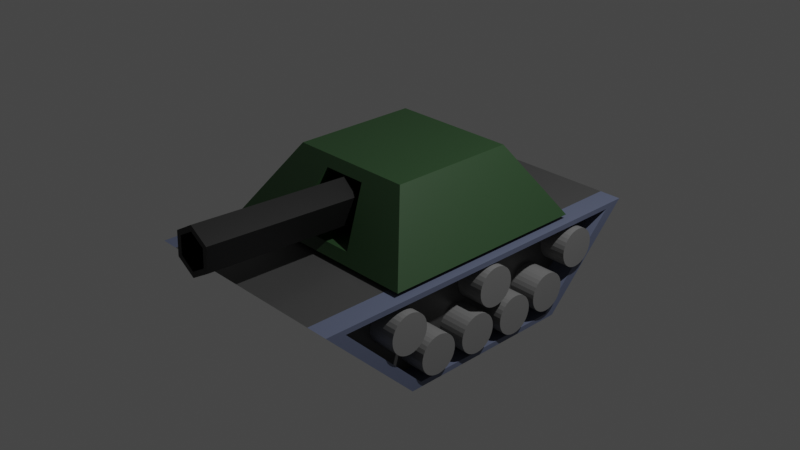 # Source: tank.blend  (saved by Blender 3.2.14; exported with 4.5.12 LTS)
import bpy
from mathutils import Matrix  # noqa: F401  (used for matrix-valued properties, if any)

bpy.ops.wm.read_factory_settings(use_empty=True)
scene = bpy.context.scene
scene.name = 'Scene'

# ---- collections
col_collection = bpy.data.collections.new('Collection'); scene.collection.children.link(col_collection)

# ---- materials (node trees are filled in below, after node groups)
mat_material = bpy.data.materials.new('Material')
mat_material.alpha_threshold = 0.0
mat_material.use_transparent_shadow = False
mat_material.line_color = (0.0, 0.0, 0.0, 1.0)
mat_material_001 = bpy.data.materials.new('Material.001')
mat_material_001.use_transparent_shadow = False
mat_material_002 = bpy.data.materials.new('Material.002')
mat_material_002.use_transparent_shadow = False
mat_material_003 = bpy.data.materials.new('Material.003')
mat_material_003.use_transparent_shadow = False
mat_material_004 = bpy.data.materials.new('Material.004')
mat_material_004.use_transparent_shadow = False

# ---- material node trees
mat_material.use_nodes = True; mat_material.node_tree.nodes.clear()
_N = mat_material.node_tree.nodes; _L = mat_material.node_tree.links
n0 = _N.new('ShaderNodeOutputMaterial'); n0.name = 'Material Output'; n0.location = (300, 300)
n1 = _N.new('ShaderNodeBsdfPrincipled'); n1.name = 'Principled BSDF'; n1.location = (10, 300)
n1.distribution = 'GGX'
n1.subsurface_method = 'RANDOM_WALK_SKIN'
n1.inputs[0].default_value = (0.06681, 0.06681, 0.06681, 1.0)
n1.inputs[2].default_value = 0.4
n1.inputs[3].default_value = 1.45
n1.inputs[27].default_value = (0.0, 0.0, 0.0, 1.0)
n1.inputs[28].default_value = 1.0
_L.new(n1.outputs[0], n0.inputs[0])
n0.is_active_output = True
mat_material_001.use_nodes = True; mat_material_001.node_tree.nodes.clear()
_N = mat_material_001.node_tree.nodes; _L = mat_material_001.node_tree.links
n0 = _N.new('ShaderNodeBsdfPrincipled'); n0.name = 'Principled BSDF'; n0.location = (10, 300)
n0.distribution = 'GGX'
n0.subsurface_method = 'RANDOM_WALK_SKIN'
n0.inputs[0].default_value = (0.001547, 0.001547, 0.001547, 1.0)
n0.inputs[3].default_value = 1.45
n0.inputs[27].default_value = (0.0, 0.0, 0.0, 1.0)
n0.inputs[28].default_value = 1.0
n1 = _N.new('ShaderNodeOutputMaterial'); n1.name = 'Material Output'; n1.location = (300, 300)
_L.new(n0.outputs[0], n1.inputs[0])
n1.is_active_output = True
mat_material_002.use_nodes = True; mat_material_002.node_tree.nodes.clear()
_N = mat_material_002.node_tree.nodes; _L = mat_material_002.node_tree.links
n0 = _N.new('ShaderNodeBsdfPrincipled'); n0.name = 'Principled BSDF'; n0.location = (10, 300)
n0.distribution = 'GGX'
n0.subsurface_method = 'RANDOM_WALK_SKIN'
n0.inputs[0].default_value = (0.1143, 0.1347, 0.2079, 1.0)
n0.inputs[3].default_value = 1.45
n0.inputs[27].default_value = (0.0, 0.0, 0.0, 1.0)
n0.inputs[28].default_value = 1.0
n1 = _N.new('ShaderNodeOutputMaterial'); n1.name = 'Material Output'; n1.location = (300, 300)
_L.new(n0.outputs[0], n1.inputs[0])
n1.is_active_output = True
mat_material_003.use_nodes = True; mat_material_003.node_tree.nodes.clear()
_N = mat_material_003.node_tree.nodes; _L = mat_material_003.node_tree.links
n0 = _N.new('ShaderNodeBsdfPrincipled'); n0.name = 'Principled BSDF'; n0.location = (10, 300)
n0.distribution = 'GGX'
n0.subsurface_method = 'RANDOM_WALK_SKIN'
n0.inputs[0].default_value = (0.1902, 0.1902, 0.1902, 1.0)
n0.inputs[3].default_value = 1.45
n0.inputs[27].default_value = (0.0, 0.0, 0.0, 1.0)
n0.inputs[28].default_value = 1.0
n1 = _N.new('ShaderNodeOutputMaterial'); n1.name = 'Material Output'; n1.location = (300, 300)
_L.new(n0.outputs[0], n1.inputs[0])
n1.is_active_output = True
mat_material_004.use_nodes = True; mat_material_004.node_tree.nodes.clear()
_N = mat_material_004.node_tree.nodes; _L = mat_material_004.node_tree.links
n0 = _N.new('ShaderNodeBsdfPrincipled'); n0.name = 'Principled BSDF'; n0.location = (10, 300)
n0.distribution = 'GGX'
n0.subsurface_method = 'RANDOM_WALK_SKIN'
n0.inputs[0].default_value = (0.02595, 0.06681, 0.02461, 1.0)
n0.inputs[3].default_value = 1.45
n0.inputs[27].default_value = (0.0, 0.0, 0.0, 1.0)
n0.inputs[28].default_value = 1.0
n1 = _N.new('ShaderNodeOutputMaterial'); n1.name = 'Material Output'; n1.location = (300, 300)
_L.new(n0.outputs[0], n1.inputs[0])
n1.is_active_output = True

# ---- world
world_world = bpy.data.worlds.new('World'); scene.world = world_world
world_world.use_nodes = True; world_world.node_tree.nodes.clear()
_N = world_world.node_tree.nodes; _L = world_world.node_tree.links
n0 = _N.new('ShaderNodeOutputWorld'); n0.name = 'World Output'; n0.location = (300, 300)
n1 = _N.new('ShaderNodeBackground'); n1.name = 'Background'; n1.location = (10, 300)
n1.inputs[0].default_value = (0.05088, 0.05088, 0.05088, 1.0)
_L.new(n1.outputs[0], n0.inputs[0])
n0.is_active_output = True
world_world.color = (0.05088, 0.05088, 0.05088)
world_world.use_sun_shadow = False
world_world.sun_shadow_jitter_overblur = 0.0

# ---- cameras
cam_camera = bpy.data.cameras.new('Camera')
cam_camera.clip_end = 100.0
cam_camera.ortho_scale = 7.314

# ---- lights
light_light = bpy.data.lights.new('Light', 'POINT')
light_light.transmission_factor = 0.0
light_light.energy = 1000.0
light_light.shadow_soft_size = 0.1
light_light.shadow_maximum_resolution = 0.006
light_light.use_absolute_resolution = True

# ---- meshes
me_cube = bpy.data.meshes.new('Cube')
me_cube.from_pydata([(1.0, 2.006, 0.008215), (1.0, 1.0, -1.0), (1.0, -2.006, 0.008215), (1.0, -1.0, -1.0), (-1.0, 2.006, 0.008215), (-1.0, 1.0, -1.0), (-1.0, -2.006, 0.008215), (-1.0, -1.0, -1.0), (-1.166, -1.116, 0.05531), (-0.6976, -0.6475, 0.8079), (-1.166, 1.216, 0.05531), (-0.6976, 0.7477, 0.8079), (1.166, -1.116, 0.05531), (0.6976, -0.6475, 0.8079), (1.166, 1.216, 0.05531), (0.6976, 0.7477, 0.8079), (-0.4135, -1.052, 0.1591), (-0.2473, -0.7121, 0.7041), (0.2473, -0.7121, 0.7041), (0.4135, -1.052, 0.1591), (-0.4135, -0.5927, 0.1293), (-0.2473, -0.2533, 0.6744), (0.2473, -0.2533, 0.6744), (0.4135, -0.5927, 0.1293), (1.0, 1.789, -0.04649), (1.0, 0.8915, -0.9453), (1.0, -1.789, -0.04649), (1.0, -0.8915, -0.9453), (1.243, 2.006, 0.008215), (1.243, 1.0, -1.0), (1.243, -2.006, 0.008215), (1.243, -1.0, -1.0), (1.243, 1.789, -0.04649), (1.243, 0.8915, -0.9453), (1.243, -1.789, -0.04649), (1.243, -0.8915, -0.9453), (-1.0, 0.8858, -0.9424), (-1.0, -0.8858, -0.9424), (-1.0, -1.777, -0.04937), (-1.0, 1.777, -0.04937), (-1.202, 1.0, -1.0), (-1.202, -1.0, -1.0), (-1.202, -2.006, 0.008215), (-1.202, 2.006, 0.008215), (-1.202, 0.8858, -0.9424), (-1.202, -0.8858, -0.9424), (-1.202, -1.777, -0.04937), (-1.202, 1.777, -0.04937), (1.296, -0.5034, -0.6949), (0.8698, -0.5034, -0.6942), (0.8698, -0.8753, -0.3169), (1.296, -0.8753, -0.3176), (0.8698, -0.8794, -0.3584), (1.296, -0.8794, -0.3591), (0.8697, -0.8915, -0.3984), (1.296, -0.8915, -0.3991), (0.8697, -0.9112, -0.4352), (1.296, -0.9112, -0.4359), (0.8696, -0.9377, -0.4675), (1.296, -0.9377, -0.4682), (0.8696, -0.97, -0.494), (1.296, -0.97, -0.4947), (0.8695, -1.007, -0.5137), (1.296, -1.007, -0.5144), (0.8695, -1.047, -0.5258), (1.296, -1.047, -0.5265), (0.8695, -1.088, -0.5299), (1.296, -1.088, -0.5306), (0.8695, -1.13, -0.5258), (1.296, -1.13, -0.5265), (0.8695, -1.17, -0.5137), (1.296, -1.17, -0.5144), (0.8696, -1.207, -0.494), (1.296, -1.207, -0.4947), (0.8696, -1.239, -0.4675), (1.296, -1.239, -0.4682), (0.8697, -1.266, -0.4352), (1.296, -1.266, -0.4359), (0.8697, -1.285, -0.3984), (1.296, -1.285, -0.3991), (0.8698, -1.297, -0.3584), (1.296, -1.297, -0.3591), (0.8698, -1.301, -0.3169), (1.296, -1.301, -0.3176), (0.8699, -1.297, -0.2753), (1.296, -1.297, -0.276), (0.87, -1.285, -0.2353), (1.296, -1.285, -0.236), (0.87, -1.266, -0.1985), (1.296, -1.266, -0.1992), (0.8701, -1.239, -0.1662), (1.296, -1.239, -0.1669), (0.8701, -1.207, -0.1397), (1.296, -1.207, -0.1404), (0.8702, -1.17, -0.12), (1.296, -1.17, -0.1207), (0.8702, -1.13, -0.1079), (1.296, -1.13, -0.1086), (0.8702, -1.088, -0.1038), (1.296, -1.088, -0.1045), (0.8702, -1.047, -0.1079), (1.296, -1.047, -0.1086), (0.8702, -1.007, -0.12), (1.296, -1.007, -0.1207), (0.8701, -0.97, -0.1397), (1.296, -0.97, -0.1404), (0.8701, -0.9377, -0.1662), (1.296, -0.9377, -0.1669), (0.87, -0.9112, -0.1985), (1.296, -0.9112, -0.1992), (0.87, -0.8915, -0.2353), (1.296, -0.8915, -0.236), (0.8699, -0.8794, -0.2753), (1.296, -0.8794, -0.276), (0.8698, -0.5075, -0.7358), (1.296, -0.5075, -0.7365), (0.8697, -0.5196, -0.7758), (1.296, -0.5196, -0.7765), (0.8697, -0.5393, -0.8126), (1.296, -0.5393, -0.8133), (0.8696, -0.5658, -0.8449), (1.296, -0.5658, -0.8456), (0.8696, -0.5981, -0.8714), (1.296, -0.5981, -0.8721), (0.8695, -0.6349, -0.8911), (1.296, -0.6349, -0.8918), (0.8695, -0.6749, -0.9032), (1.296, -0.6749, -0.9039), (0.8695, -0.7165, -0.9073), (1.296, -0.7165, -0.908), (0.8695, -0.758, -0.9032), (1.296, -0.758, -0.9039), (0.8695, -0.798, -0.8911), (1.296, -0.798, -0.8918), (0.8696, -0.8348, -0.8714), (1.296, -0.8348, -0.8721), (0.8696, -0.8671, -0.8449), (1.296, -0.8671, -0.8456), (0.8697, -0.8936, -0.8126), (1.296, -0.8936, -0.8133), (0.8697, -0.9133, -0.7758), (1.296, -0.9133, -0.7765), (0.8698, -0.9254, -0.7358), (1.296, -0.9254, -0.7365), (0.8698, -0.9295, -0.6942), (1.296, -0.9295, -0.6949), (0.8699, -0.9254, -0.6527), (1.296, -0.9254, -0.6534), (0.87, -0.9133, -0.6127), (1.296, -0.9133, -0.6134), (0.87, -0.8936, -0.5759), (1.296, -0.8936, -0.5766), (0.8701, -0.8671, -0.5436), (1.296, -0.8671, -0.5443), (0.8701, -0.8348, -0.5171), (1.296, -0.8348, -0.5178), (0.8702, -0.798, -0.4974), (1.296, -0.798, -0.4981), (0.8702, -0.758, -0.4853), (1.296, -0.758, -0.486), (0.8702, -0.7165, -0.4812), (1.296, -0.7165, -0.4819), (0.8702, -0.6749, -0.4853), (1.296, -0.6749, -0.486), (0.8702, -0.6349, -0.4974), (1.296, -0.6349, -0.4981), (0.8701, -0.5981, -0.5171), (1.296, -0.5981, -0.5178), (0.8701, -0.5658, -0.5436), (1.296, -0.5658, -0.5443), (0.87, -0.5393, -0.5759), (1.296, -0.5393, -0.5766), (0.87, -0.5196, -0.6127), (1.296, -0.5196, -0.6134), (0.8699, -0.5075, -0.6527), (1.296, -0.5075, -0.6534), (1.296, 0.02163, -0.6949), (0.8698, 0.02163, -0.6942), (0.8698, 0.01753, -0.7358), (1.296, 0.01753, -0.7365), (0.8697, 0.005409, -0.7758), (1.296, 0.005409, -0.7765), (0.8697, -0.01428, -0.8126), (1.296, -0.01428, -0.8133), (0.8696, -0.04077, -0.8449), (1.296, -0.04077, -0.8456), (0.8696, -0.07306, -0.8714), (1.296, -0.07306, -0.8721), (0.8695, -0.1099, -0.8911), (1.296, -0.1099, -0.8918), (0.8695, -0.1499, -0.9032), (1.296, -0.1499, -0.9039), (0.8695, -0.1914, -0.9073), (1.296, -0.1914, -0.908), (0.8695, -0.233, -0.9032), (1.296, -0.233, -0.9039), (0.8695, -0.2729, -0.8911), (1.296, -0.2729, -0.8918), (0.8696, -0.3098, -0.8714), (1.296, -0.3098, -0.8721), (0.8696, -0.3421, -0.8449), (1.296, -0.3421, -0.8456), (0.8697, -0.3686, -0.8126), (1.296, -0.3686, -0.8133), (0.8697, -0.3882, -0.7758), (1.296, -0.3882, -0.7765), (0.8698, -0.4004, -0.7358), (1.296, -0.4004, -0.7365), (0.8698, -0.4045, -0.6942), (1.296, -0.4045, -0.6949), (0.8699, -0.4004, -0.6527), (1.296, -0.4004, -0.6534), (0.87, -0.3882, -0.6127), (1.296, -0.3882, -0.6134), (0.87, -0.3686, -0.5759), (1.296, -0.3686, -0.5766), (0.8701, -0.3421, -0.5436), (1.296, -0.3421, -0.5443), (0.8701, -0.3098, -0.5171), (1.296, -0.3098, -0.5178), (0.8702, -0.2729, -0.4974), (1.296, -0.2729, -0.4981), (0.8702, -0.233, -0.4853), (1.296, -0.233, -0.486), (0.8702, -0.1914, -0.4812), (1.296, -0.1914, -0.4819), (0.8702, -0.1499, -0.4853), (1.296, -0.1499, -0.486), (0.8702, -0.1099, -0.4974), (1.296, -0.1099, -0.4981), (0.8701, -0.07306, -0.5171), (1.296, -0.07306, -0.5178), (0.8701, -0.04077, -0.5436), (1.296, -0.04077, -0.5443), (0.87, -0.01428, -0.5759), (1.296, -0.01428, -0.5766), (0.87, 0.005409, -0.6127), (1.296, 0.005409, -0.6134), (0.8699, 0.01753, -0.6527), (1.296, 0.01753, -0.6534), (1.296, 0.5521, -0.7059), (0.8698, 0.5521, -0.7052), (0.8698, 0.548, -0.7467), (1.296, 0.548, -0.7474), (0.8697, 0.5359, -0.7867), (1.296, 0.5359, -0.7874), (0.8697, 0.5162, -0.8235), (1.296, 0.5162, -0.8242), (0.8696, 0.4897, -0.8558), (1.296, 0.4897, -0.8565), (0.8696, 0.4574, -0.8823), (1.296, 0.4574, -0.883), (0.8695, 0.4206, -0.902), (1.296, 0.4206, -0.9027), (0.8695, 0.3807, -0.9141), (1.296, 0.3807, -0.9148), (0.8695, 0.3391, -0.9182), (1.296, 0.3391, -0.9189), (0.8695, 0.2975, -0.9141), (1.296, 0.2975, -0.9148), (0.8695, 0.2576, -0.902), (1.296, 0.2576, -0.9027), (0.8696, 0.2207, -0.8823), (1.296, 0.2207, -0.883), (0.8696, 0.1884, -0.8558), (1.296, 0.1884, -0.8565), (0.8697, 0.1619, -0.8235), (1.296, 0.1619, -0.8242), (0.8697, 0.1423, -0.7867), (1.296, 0.1423, -0.7874), (0.8698, 0.1301, -0.7467), (1.296, 0.1301, -0.7474), (0.8698, 0.126, -0.7052), (1.296, 0.126, -0.7059), (0.8699, 0.1301, -0.6636), (1.296, 0.1301, -0.6643), (0.87, 0.1423, -0.6237), (1.296, 0.1423, -0.6243), (0.87, 0.1619, -0.5868), (1.296, 0.1619, -0.5875), (0.8701, 0.1884, -0.5545), (1.296, 0.1884, -0.5552), (0.8701, 0.2207, -0.528), (1.296, 0.2207, -0.5287), (0.8702, 0.2576, -0.5084), (1.296, 0.2576, -0.509), (0.8702, 0.2975, -0.4962), (1.296, 0.2975, -0.4969), (0.8702, 0.3391, -0.4921), (1.296, 0.3391, -0.4928), (0.8702, 0.3807, -0.4962), (1.296, 0.3807, -0.4969), (0.8702, 0.4206, -0.5084), (1.296, 0.4206, -0.509), (0.8701, 0.4574, -0.528), (1.296, 0.4574, -0.5287), (0.8701, 0.4897, -0.5545), (1.296, 0.4897, -0.5552), (0.87, 0.5162, -0.5868), (1.296, 0.5162, -0.5875), (0.87, 0.5359, -0.6237), (1.296, 0.5359, -0.6243), (0.8699, 0.548, -0.6636), (1.296, 0.548, -0.6643), (1.296, 1.039, -0.6402), (0.8698, 1.039, -0.6395), (0.8698, 1.035, -0.6811), (1.296, 1.035, -0.6818), (0.8697, 1.023, -0.7211), (1.296, 1.023, -0.7218), (0.8697, 1.003, -0.7579), (1.296, 1.003, -0.7586), (0.8696, 0.9765, -0.7902), (1.296, 0.9765, -0.7909), (0.8696, 0.9442, -0.8167), (1.296, 0.9442, -0.8174), (0.8695, 0.9074, -0.8364), (1.296, 0.9074, -0.8371), (0.8695, 0.8674, -0.8485), (1.296, 0.8674, -0.8492), (0.8695, 0.8258, -0.8526), (1.296, 0.8258, -0.8533), (0.8695, 0.7843, -0.8485), (1.296, 0.7843, -0.8492), (0.8695, 0.7443, -0.8364), (1.296, 0.7443, -0.8371), (0.8696, 0.7075, -0.8167), (1.296, 0.7075, -0.8174), (0.8696, 0.6752, -0.7902), (1.296, 0.6752, -0.7909), (0.8697, 0.6487, -0.7579), (1.296, 0.6487, -0.7586), (0.8697, 0.629, -0.7211), (1.296, 0.629, -0.7218), (0.8698, 0.6169, -0.6811), (1.296, 0.6169, -0.6818), (0.8698, 0.6128, -0.6395), (1.296, 0.6128, -0.6402), (0.8699, 0.6169, -0.598), (1.296, 0.6169, -0.5987), (0.87, 0.629, -0.558), (1.296, 0.629, -0.5587), (0.87, 0.6487, -0.5212), (1.296, 0.6487, -0.5219), (0.8701, 0.6752, -0.4889), (1.296, 0.6752, -0.4896), (0.8701, 0.7075, -0.4624), (1.296, 0.7075, -0.4631), (0.8702, 0.7443, -0.4427), (1.296, 0.7443, -0.4434), (0.8702, 0.7843, -0.4306), (1.296, 0.7843, -0.4313), (0.8702, 0.8258, -0.4265), (1.296, 0.8258, -0.4272), (0.8702, 0.8674, -0.4306), (1.296, 0.8674, -0.4313), (0.8702, 0.9074, -0.4427), (1.296, 0.9074, -0.4434), (0.8701, 0.9442, -0.4624), (1.296, 0.9442, -0.4631), (0.8701, 0.9765, -0.4889), (1.296, 0.9765, -0.4896), (0.87, 1.003, -0.5212), (1.296, 1.003, -0.5219), (0.87, 1.023, -0.558), (1.296, 1.023, -0.5587), (0.8699, 1.035, -0.598), (1.296, 1.035, -0.5987), (1.296, 1.476, -0.2902), (0.8698, 1.476, -0.2895), (0.8698, 1.472, -0.3311), (1.296, 1.472, -0.3318), (0.8697, 1.46, -0.3711), (1.296, 1.46, -0.3717), (0.8697, 1.441, -0.4079), (1.296, 1.441, -0.4086), (0.8696, 1.414, -0.4402), (1.296, 1.414, -0.4409), (0.8696, 1.382, -0.4667), (1.296, 1.382, -0.4673), (0.8695, 1.345, -0.4864), (1.296, 1.345, -0.487), (0.8695, 1.305, -0.4985), (1.296, 1.305, -0.4992), (0.8695, 1.263, -0.5026), (1.296, 1.263, -0.5033), (0.8695, 1.222, -0.4985), (1.296, 1.222, -0.4992), (0.8695, 1.182, -0.4864), (1.296, 1.182, -0.487), (0.8696, 1.145, -0.4667), (1.296, 1.145, -0.4673), (0.8696, 1.113, -0.4402), (1.296, 1.113, -0.4409), (0.8697, 1.086, -0.4079), (1.296, 1.086, -0.4086), (0.8697, 1.067, -0.3711), (1.296, 1.067, -0.3717), (0.8698, 1.054, -0.3311), (1.296, 1.054, -0.3318), (0.8698, 1.05, -0.2895), (1.296, 1.05, -0.2902), (0.8699, 1.054, -0.248), (1.296, 1.054, -0.2486), (0.87, 1.067, -0.208), (1.296, 1.067, -0.2087), (0.87, 1.086, -0.1712), (1.296, 1.086, -0.1718), (0.8701, 1.113, -0.1389), (1.296, 1.113, -0.1396), (0.8701, 1.145, -0.1124), (1.296, 1.145, -0.1131), (0.8702, 1.182, -0.0927), (1.296, 1.182, -0.09338), (0.8702, 1.222, -0.08057), (1.296, 1.222, -0.08125), (0.8702, 1.263, -0.07648), (1.296, 1.263, -0.07716), (0.8702, 1.305, -0.08057), (1.296, 1.305, -0.08125), (0.8702, 1.345, -0.0927), (1.296, 1.345, -0.09338), (0.8701, 1.382, -0.1124), (1.296, 1.382, -0.1131), (0.8701, 1.414, -0.1389), (1.296, 1.414, -0.1396), (0.87, 1.441, -0.1712), (1.296, 1.441, -0.1718), (0.87, 1.46, -0.208), (1.296, 1.46, -0.2087), (0.8699, 1.472, -0.248), (1.296, 1.472, -0.2486), (1.296, 0.2568, -0.2738), (0.8698, 0.2568, -0.2731), (0.8698, 0.2527, -0.3147), (1.296, 0.2527, -0.3154), (0.8697, 0.2406, -0.3546), (1.296, 0.2406, -0.3553), (0.8697, 0.2209, -0.3915), (1.296, 0.2209, -0.3922), (0.8696, 0.1944, -0.4238), (1.296, 0.1944, -0.4244), (0.8696, 0.1621, -0.4503), (1.296, 0.1621, -0.4509), (0.8695, 0.1253, -0.4699), (1.296, 0.1253, -0.4706), (0.8695, 0.08532, -0.4821), (1.296, 0.08532, -0.4828), (0.8695, 0.04375, -0.4862), (1.296, 0.04375, -0.4868), (0.8695, 0.00219, -0.4821), (1.296, 0.00219, -0.4828), (0.8695, -0.03778, -0.4699), (1.296, -0.03778, -0.4706), (0.8696, -0.07461, -0.4503), (1.296, -0.07461, -0.4509), (0.8696, -0.1069, -0.4238), (1.296, -0.1069, -0.4244), (0.8697, -0.1334, -0.3915), (1.296, -0.1334, -0.3922), (0.8697, -0.1531, -0.3546), (1.296, -0.1531, -0.3553), (0.8698, -0.1652, -0.3147), (1.296, -0.1652, -0.3154), (0.8698, -0.1693, -0.2731), (1.296, -0.1693, -0.2738), (0.8699, -0.1652, -0.2316), (1.296, -0.1652, -0.2322), (0.87, -0.1531, -0.1916), (1.296, -0.1531, -0.1923), (0.87, -0.1334, -0.1548), (1.296, -0.1334, -0.1554), (0.8701, -0.1069, -0.1225), (1.296, -0.1069, -0.1232), (0.8701, -0.07461, -0.09598), (1.296, -0.07461, -0.09666), (0.8702, -0.03778, -0.07629), (1.296, -0.03778, -0.07697), (0.8702, 0.00219, -0.06416), (1.296, 0.00219, -0.06485), (0.8702, 0.04375, -0.06007), (1.296, 0.04375, -0.06075), (0.8702, 0.08532, -0.06416), (1.296, 0.08532, -0.06485), (0.8702, 0.1253, -0.07629), (1.296, 0.1253, -0.07697), (0.8701, 0.1621, -0.09598), (1.296, 0.1621, -0.09666), (0.8701, 0.1944, -0.1225), (1.296, 0.1944, -0.1232), (0.87, 0.2209, -0.1548), (1.296, 0.2209, -0.1554), (0.87, 0.2406, -0.1916), (1.296, 0.2406, -0.1923), (0.8699, 0.2527, -0.2316), (1.296, 0.2527, -0.2322), (-0.8261, -0.5034, -0.6949), (-1.252, -0.5034, -0.6942), (-1.252, -0.8753, -0.3169), (-0.8261, -0.8753, -0.3176), (-1.252, -0.8794, -0.3584), (-0.8262, -0.8794, -0.3591), (-1.252, -0.8915, -0.3984), (-0.8262, -0.8915, -0.3991), (-1.252, -0.9112, -0.4352), (-0.8263, -0.9112, -0.4359), (-1.252, -0.9377, -0.4675), (-0.8263, -0.9377, -0.4682), (-1.252, -0.97, -0.494), (-0.8264, -0.97, -0.4947), (-1.252, -1.007, -0.5137), (-0.8264, -1.007, -0.5144), (-1.253, -1.047, -0.5258), (-0.8264, -1.047, -0.5265), (-1.253, -1.088, -0.5299), (-0.8264, -1.088, -0.5306), (-1.253, -1.13, -0.5258), (-0.8264, -1.13, -0.5265), (-1.252, -1.17, -0.5137), (-0.8264, -1.17, -0.5144), (-1.252, -1.207, -0.494), (-0.8264, -1.207, -0.4947), (-1.252, -1.239, -0.4675), (-0.8263, -1.239, -0.4682), (-1.252, -1.266, -0.4352), (-0.8263, -1.266, -0.4359), (-1.252, -1.285, -0.3984), (-0.8262, -1.285, -0.3991), (-1.252, -1.297, -0.3584), (-0.8262, -1.297, -0.3591), (-1.252, -1.301, -0.3169), (-0.8261, -1.301, -0.3176), (-1.252, -1.297, -0.2753), (-0.826, -1.297, -0.276), (-1.252, -1.285, -0.2353), (-0.826, -1.285, -0.236), (-1.252, -1.266, -0.1985), (-0.8259, -1.266, -0.1992), (-1.252, -1.239, -0.1662), (-0.8259, -1.239, -0.1669), (-1.252, -1.207, -0.1397), (-0.8258, -1.207, -0.1404), (-1.252, -1.17, -0.12), (-0.8258, -1.17, -0.1207), (-1.252, -1.13, -0.1079), (-0.8258, -1.13, -0.1086), (-1.252, -1.088, -0.1038), (-0.8258, -1.088, -0.1045), (-1.252, -1.047, -0.1079), (-0.8258, -1.047, -0.1086), (-1.252, -1.007, -0.12), (-0.8258, -1.007, -0.1207), (-1.252, -0.97, -0.1397), (-0.8258, -0.97, -0.1404), (-1.252, -0.9377, -0.1662), (-0.8259, -0.9377, -0.1669), (-1.252, -0.9112, -0.1985), (-0.8259, -0.9112, -0.1992), (-1.252, -0.8915, -0.2353), (-0.826, -0.8915, -0.236), (-1.252, -0.8794, -0.2753), (-0.826, -0.8794, -0.276), (-1.252, -0.5075, -0.7358), (-0.8262, -0.5075, -0.7365), (-1.252, -0.5196, -0.7758), (-0.8262, -0.5196, -0.7765), (-1.252, -0.5393, -0.8126), (-0.8263, -0.5393, -0.8133), (-1.252, -0.5658, -0.8449), (-0.8263, -0.5658, -0.8456), (-1.252, -0.5981, -0.8714), (-0.8264, -0.5981, -0.8721), (-1.252, -0.6349, -0.8911), (-0.8264, -0.6349, -0.8918), (-1.253, -0.6749, -0.9032), (-0.8264, -0.6749, -0.9039), (-1.253, -0.7165, -0.9073), (-0.8264, -0.7165, -0.908), (-1.253, -0.758, -0.9032), (-0.8264, -0.758, -0.9039), (-1.252, -0.798, -0.8911), (-0.8264, -0.798, -0.8918), (-1.252, -0.8348, -0.8714), (-0.8264, -0.8348, -0.8721), (-1.252, -0.8671, -0.8449), (-0.8263, -0.8671, -0.8456), (-1.252, -0.8936, -0.8126), (-0.8263, -0.8936, -0.8133), (-1.252, -0.9133, -0.7758), (-0.8262, -0.9133, -0.7765), (-1.252, -0.9254, -0.7358), (-0.8262, -0.9254, -0.7365), (-1.252, -0.9295, -0.6942), (-0.8261, -0.9295, -0.6949), (-1.252, -0.9254, -0.6527), (-0.826, -0.9254, -0.6534), (-1.252, -0.9133, -0.6127), (-0.826, -0.9133, -0.6134), (-1.252, -0.8936, -0.5759), (-0.8259, -0.8936, -0.5766), (-1.252, -0.8671, -0.5436), (-0.8259, -0.8671, -0.5443), (-1.252, -0.8348, -0.5171), (-0.8258, -0.8348, -0.5178), (-1.252, -0.798, -0.4974), (-0.8258, -0.798, -0.4981), (-1.252, -0.758, -0.4853), (-0.8258, -0.758, -0.486), (-1.252, -0.7165, -0.4812), (-0.8258, -0.7165, -0.4819), (-1.252, -0.6749, -0.4853), (-0.8258, -0.6749, -0.486), (-1.252, -0.6349, -0.4974), (-0.8258, -0.6349, -0.4981), (-1.252, -0.5981, -0.5171), (-0.8258, -0.5981, -0.5178), (-1.252, -0.5658, -0.5436), (-0.8259, -0.5658, -0.5443), (-1.252, -0.5393, -0.5759), (-0.8259, -0.5393, -0.5766), (-1.252, -0.5196, -0.6127), (-0.826, -0.5196, -0.6134), (-1.252, -0.5075, -0.6527), (-0.826, -0.5075, -0.6534), (-0.8261, 0.02163, -0.6949), (-1.252, 0.02163, -0.6942), (-1.252, 0.01753, -0.7358), (-0.8262, 0.01753, -0.7365), (-1.252, 0.005409, -0.7758), (-0.8262, 0.005409, -0.7765), (-1.252, -0.01428, -0.8126), (-0.8263, -0.01428, -0.8133), (-1.252, -0.04077, -0.8449), (-0.8263, -0.04077, -0.8456), (-1.252, -0.07306, -0.8714), (-0.8264, -0.07306, -0.8721), (-1.252, -0.1099, -0.8911), (-0.8264, -0.1099, -0.8918), (-1.253, -0.1499, -0.9032), (-0.8264, -0.1499, -0.9039), (-1.253, -0.1914, -0.9073), (-0.8264, -0.1914, -0.908), (-1.253, -0.233, -0.9032), (-0.8264, -0.233, -0.9039), (-1.252, -0.2729, -0.8911), (-0.8264, -0.2729, -0.8918), (-1.252, -0.3098, -0.8714), (-0.8264, -0.3098, -0.8721), (-1.252, -0.3421, -0.8449), (-0.8263, -0.3421, -0.8456), (-1.252, -0.3686, -0.8126), (-0.8263, -0.3686, -0.8133), (-1.252, -0.3882, -0.7758), (-0.8262, -0.3882, -0.7765), (-1.252, -0.4004, -0.7358), (-0.8262, -0.4004, -0.7365), (-1.252, -0.4045, -0.6942), (-0.8261, -0.4045, -0.6949), (-1.252, -0.4004, -0.6527), (-0.826, -0.4004, -0.6534), (-1.252, -0.3882, -0.6127), (-0.826, -0.3882, -0.6134), (-1.252, -0.3686, -0.5759), (-0.8259, -0.3686, -0.5766), (-1.252, -0.3421, -0.5436), (-0.8259, -0.3421, -0.5443), (-1.252, -0.3098, -0.5171), (-0.8258, -0.3098, -0.5178), (-1.252, -0.2729, -0.4974), (-0.8258, -0.2729, -0.4981), (-1.252, -0.233, -0.4853), (-0.8258, -0.233, -0.486), (-1.252, -0.1914, -0.4812), (-0.8258, -0.1914, -0.4819), (-1.252, -0.1499, -0.4853), (-0.8258, -0.1499, -0.486), (-1.252, -0.1099, -0.4974), (-0.8258, -0.1099, -0.4981), (-1.252, -0.07306, -0.5171), (-0.8258, -0.07306, -0.5178), (-1.252, -0.04077, -0.5436), (-0.8259, -0.04077, -0.5443), (-1.252, -0.01428, -0.5759), (-0.8259, -0.01428, -0.5766), (-1.252, 0.005409, -0.6127), (-0.826, 0.005409, -0.6134), (-1.252, 0.01753, -0.6527), (-0.826, 0.01753, -0.6534), (-0.8261, 0.5521, -0.7059), (-1.252, 0.5521, -0.7052), (-1.252, 0.548, -0.7467), (-0.8262, 0.548, -0.7474), (-1.252, 0.5359, -0.7867), (-0.8262, 0.5359, -0.7874), (-1.252, 0.5162, -0.8235), (-0.8263, 0.5162, -0.8242), (-1.252, 0.4897, -0.8558), (-0.8263, 0.4897, -0.8565), (-1.252, 0.4574, -0.8823), (-0.8264, 0.4574, -0.883), (-1.252, 0.4206, -0.902), (-0.8264, 0.4206, -0.9027), (-1.253, 0.3807, -0.9141), (-0.8264, 0.3807, -0.9148), (-1.253, 0.3391, -0.9182), (-0.8264, 0.3391, -0.9189), (-1.253, 0.2975, -0.9141), (-0.8264, 0.2975, -0.9148), (-1.252, 0.2576, -0.902), (-0.8264, 0.2576, -0.9027), (-1.252, 0.2207, -0.8823), (-0.8264, 0.2207, -0.883), (-1.252, 0.1884, -0.8558), (-0.8263, 0.1884, -0.8565), (-1.252, 0.1619, -0.8235), (-0.8263, 0.1619, -0.8242), (-1.252, 0.1423, -0.7867), (-0.8262, 0.1423, -0.7874), (-1.252, 0.1301, -0.7467), (-0.8262, 0.1301, -0.7474), (-1.252, 0.126, -0.7052), (-0.8261, 0.126, -0.7059), (-1.252, 0.1301, -0.6636), (-0.826, 0.1301, -0.6643), (-1.252, 0.1423, -0.6237), (-0.826, 0.1423, -0.6243), (-1.252, 0.1619, -0.5868), (-0.8259, 0.1619, -0.5875), (-1.252, 0.1884, -0.5545), (-0.8259, 0.1884, -0.5552), (-1.252, 0.2207, -0.528), (-0.8258, 0.2207, -0.5287), (-1.252, 0.2576, -0.5084), (-0.8258, 0.2576, -0.509), (-1.252, 0.2975, -0.4962), (-0.8258, 0.2975, -0.4969), (-1.252, 0.3391, -0.4921), (-0.8258, 0.3391, -0.4928), (-1.252, 0.3807, -0.4962), (-0.8258, 0.3807, -0.4969), (-1.252, 0.4206, -0.5084), (-0.8258, 0.4206, -0.509), (-1.252, 0.4574, -0.528), (-0.8258, 0.4574, -0.5287), (-1.252, 0.4897, -0.5545), (-0.8259, 0.4897, -0.5552), (-1.252, 0.5162, -0.5868), (-0.8259, 0.5162, -0.5875), (-1.252, 0.5359, -0.6237), (-0.826, 0.5359, -0.6243), (-1.252, 0.548, -0.6636), (-0.826, 0.548, -0.6643), (-0.8261, 1.039, -0.6402), (-1.252, 1.039, -0.6395), (-1.252, 1.035, -0.6811), (-0.8262, 1.035, -0.6818), (-1.252, 1.023, -0.7211), (-0.8262, 1.023, -0.7218), (-1.252, 1.003, -0.7579), (-0.8263, 1.003, -0.7586), (-1.252, 0.9765, -0.7902), (-0.8263, 0.9765, -0.7909), (-1.252, 0.9442, -0.8167), (-0.8264, 0.9442, -0.8174), (-1.252, 0.9074, -0.8364), (-0.8264, 0.9074, -0.8371), (-1.253, 0.8674, -0.8485), (-0.8264, 0.8674, -0.8492), (-1.253, 0.8258, -0.8526), (-0.8264, 0.8258, -0.8533), (-1.253, 0.7843, -0.8485), (-0.8264, 0.7843, -0.8492), (-1.252, 0.7443, -0.8364), (-0.8264, 0.7443, -0.8371), (-1.252, 0.7075, -0.8167), (-0.8264, 0.7075, -0.8174), (-1.252, 0.6752, -0.7902), (-0.8263, 0.6752, -0.7909), (-1.252, 0.6487, -0.7579), (-0.8263, 0.6487, -0.7586), (-1.252, 0.629, -0.7211), (-0.8262, 0.629, -0.7218), (-1.252, 0.6169, -0.6811), (-0.8262, 0.6169, -0.6818), (-1.252, 0.6128, -0.6395), (-0.8261, 0.6128, -0.6402), (-1.252, 0.6169, -0.598), (-0.826, 0.6169, -0.5987), (-1.252, 0.629, -0.558), (-0.826, 0.629, -0.5587), (-1.252, 0.6487, -0.5212), (-0.8259, 0.6487, -0.5219), (-1.252, 0.6752, -0.4889), (-0.8259, 0.6752, -0.4896), (-1.252, 0.7075, -0.4624), (-0.8258, 0.7075, -0.4631), (-1.252, 0.7443, -0.4427), (-0.8258, 0.7443, -0.4434), (-1.252, 0.7843, -0.4306), (-0.8258, 0.7843, -0.4313), (-1.252, 0.8258, -0.4265), (-0.8258, 0.8258, -0.4272), (-1.252, 0.8674, -0.4306), (-0.8258, 0.8674, -0.4313), (-1.252, 0.9074, -0.4427), (-0.8258, 0.9074, -0.4434), (-1.252, 0.9442, -0.4624), (-0.8258, 0.9442, -0.4631), (-1.252, 0.9765, -0.4889), (-0.8259, 0.9765, -0.4896), (-1.252, 1.003, -0.5212), (-0.8259, 1.003, -0.5219), (-1.252, 1.023, -0.558), (-0.826, 1.023, -0.5587), (-1.252, 1.035, -0.598), (-0.826, 1.035, -0.5987), (-0.8261, 1.476, -0.2902), (-1.252, 1.476, -0.2895), (-1.252, 1.472, -0.3311), (-0.8262, 1.472, -0.3318), (-1.252, 1.46, -0.3711), (-0.8262, 1.46, -0.3717), (-1.252, 1.441, -0.4079), (-0.8263, 1.441, -0.4086), (-1.252, 1.414, -0.4402), (-0.8263, 1.414, -0.4409), (-1.252, 1.382, -0.4667), (-0.8264, 1.382, -0.4673), (-1.252, 1.345, -0.4864), (-0.8264, 1.345, -0.487), (-1.253, 1.305, -0.4985), (-0.8264, 1.305, -0.4992), (-1.253, 1.263, -0.5026), (-0.8264, 1.263, -0.5033), (-1.253, 1.222, -0.4985), (-0.8264, 1.222, -0.4992), (-1.252, 1.182, -0.4864), (-0.8264, 1.182, -0.487), (-1.252, 1.145, -0.4667), (-0.8264, 1.145, -0.4673), (-1.252, 1.113, -0.4402), (-0.8263, 1.113, -0.4409), (-1.252, 1.086, -0.4079), (-0.8263, 1.086, -0.4086), (-1.252, 1.067, -0.3711), (-0.8262, 1.067, -0.3717), (-1.252, 1.054, -0.3311), (-0.8262, 1.054, -0.3318), (-1.252, 1.05, -0.2895), (-0.8261, 1.05, -0.2902), (-1.252, 1.054, -0.248), (-0.826, 1.054, -0.2486), (-1.252, 1.067, -0.208), (-0.826, 1.067, -0.2087), (-1.252, 1.086, -0.1712), (-0.8259, 1.086, -0.1718), (-1.252, 1.113, -0.1389), (-0.8259, 1.113, -0.1396), (-1.252, 1.145, -0.1124), (-0.8258, 1.145, -0.1131), (-1.252, 1.182, -0.0927), (-0.8258, 1.182, -0.09338), (-1.252, 1.222, -0.08057), (-0.8258, 1.222, -0.08125), (-1.252, 1.263, -0.07648), (-0.8258, 1.263, -0.07716), (-1.252, 1.305, -0.08057), (-0.8258, 1.305, -0.08125), (-1.252, 1.345, -0.0927), (-0.8258, 1.345, -0.09338), (-1.252, 1.382, -0.1124), (-0.8258, 1.382, -0.1131), (-1.252, 1.414, -0.1389), (-0.8259, 1.414, -0.1396), (-1.252, 1.441, -0.1712), (-0.8259, 1.441, -0.1718), (-1.252, 1.46, -0.208), (-0.826, 1.46, -0.2087), (-1.252, 1.472, -0.248), (-0.826, 1.472, -0.2486), (-0.8261, 0.2568, -0.2738), (-1.252, 0.2568, -0.2731), (-1.252, 0.2527, -0.3147), (-0.8262, 0.2527, -0.3154), (-1.252, 0.2406, -0.3546), (-0.8262, 0.2406, -0.3553), (-1.252, 0.2209, -0.3915), (-0.8263, 0.2209, -0.3922), (-1.252, 0.1944, -0.4238), (-0.8263, 0.1944, -0.4244), (-1.252, 0.1621, -0.4503), (-0.8264, 0.1621, -0.4509), (-1.252, 0.1253, -0.4699), (-0.8264, 0.1253, -0.4706), (-1.253, 0.08532, -0.4821), (-0.8264, 0.08532, -0.4828), (-1.253, 0.04375, -0.4862), (-0.8264, 0.04375, -0.4868), (-1.253, 0.00219, -0.4821), (-0.8264, 0.00219, -0.4828), (-1.252, -0.03778, -0.4699), (-0.8264, -0.03778, -0.4706), (-1.252, -0.07461, -0.4503), (-0.8264, -0.07461, -0.4509), (-1.252, -0.1069, -0.4238), (-0.8263, -0.1069, -0.4244), (-1.252, -0.1334, -0.3915), (-0.8263, -0.1334, -0.3922), (-1.252, -0.1531, -0.3546), (-0.8262, -0.1531, -0.3553), (-1.252, -0.1652, -0.3147), (-0.8262, -0.1652, -0.3154), (-1.252, -0.1693, -0.2731), (-0.8261, -0.1693, -0.2738), (-1.252, -0.1652, -0.2316), (-0.826, -0.1652, -0.2322), (-1.252, -0.1531, -0.1916), (-0.826, -0.1531, -0.1923), (-1.252, -0.1334, -0.1548), (-0.8259, -0.1334, -0.1554), (-1.252, -0.1069, -0.1225), (-0.8259, -0.1069, -0.1232), (-1.252, -0.07461, -0.09598), (-0.8258, -0.07461, -0.09666), (-1.252, -0.03778, -0.07629), (-0.8258, -0.03778, -0.07697), (-1.252, 0.00219, -0.06416), (-0.8258, 0.00219, -0.06485), (-1.252, 0.04375, -0.06007), (-0.8258, 0.04375, -0.06075), (-1.252, 0.08532, -0.06416), (-0.8258, 0.08532, -0.06485), (-1.252, 0.1253, -0.07629), (-0.8258, 0.1253, -0.07697), (-1.252, 0.1621, -0.09598), (-0.8258, 0.1621, -0.09666), (-1.252, 0.1944, -0.1225), (-0.8259, 0.1944, -0.1232), (-1.252, 0.2209, -0.1548), (-0.8259, 0.2209, -0.1554), (-1.252, 0.2406, -0.1916), (-0.826, 0.2406, -0.1923), (-1.252, 0.2527, -0.2316), (-0.826, 0.2527, -0.2322), (-2.422e-09, -0.5897, 0.679), (-2.422e-09, -2.429, 0.7591), (0.2203, -0.5952, 0.5519), (0.2203, -2.435, 0.632), (0.2203, -0.6062, 0.2978), (0.2203, -2.446, 0.3778), (-2.466e-08, -0.6118, 0.1707), (-2.466e-08, -2.451, 0.2508), (-0.2203, -0.6062, 0.2978), (-0.2203, -2.446, 0.3778), (-0.2203, -0.5952, 0.5519), (-0.2203, -2.435, 0.632), (0.1675, -2.436, 0.6015), (-1.841e-09, -2.432, 0.6981), (0.1675, -2.444, 0.4083), (-1.875e-08, -2.449, 0.3117), (-0.1675, -2.444, 0.4083), (-0.1675, -2.436, 0.6015), (0.1675, -1.06, 0.5416), (-1.841e-09, -1.056, 0.6382), (0.1675, -1.069, 0.3484), (-1.875e-08, -1.073, 0.2518), (-0.1675, -1.069, 0.3484), (-0.1675, -1.06, 0.5416)], [], [(0, 4, 6, 2), (3, 2, 6, 7), (38, 37, 45, 46), (5, 1, 3, 7), (27, 26, 34, 35), (5, 4, 0, 1), (8, 9, 11, 10), (10, 11, 15, 14), (14, 15, 13, 12), (13, 9, 17, 18), (10, 14, 12, 8), (15, 11, 9, 13), (18, 17, 21, 22), (12, 13, 18, 19), (9, 8, 16, 17), (8, 12, 19, 16), (23, 22, 21, 20), (19, 18, 22, 23), (16, 19, 23, 20), (17, 16, 20, 21), (25, 24, 26, 27), (25, 27, 35, 33), (0, 2, 30, 28), (24, 25, 33, 32), (28, 30, 34, 32), (30, 31, 35, 34), (29, 28, 32, 33), (31, 29, 33, 35), (2, 3, 31, 30), (1, 0, 28, 29), (3, 1, 29, 31), (26, 24, 32, 34), (37, 38, 39, 36), (39, 38, 46, 47), (7, 6, 42, 41), (4, 5, 40, 43), (43, 40, 44, 47), (41, 42, 46, 45), (40, 41, 45, 44), (42, 43, 47, 46), (36, 39, 47, 44), (5, 7, 41, 40), (37, 36, 44, 45), (6, 4, 43, 42), (182, 183, 185, 184), (115, 48, 175, 173, 171, 169, 167, 165, 163, 161, 159, 157, 155, 153, 151, 149, 147, 145, 143, 141, 139, 137, 135, 133, 131, 129, 127, 125, 123, 121, 119, 117), (50, 51, 53, 52), (177, 178, 180, 182, 184, 186, 188, 190, 192, 194, 196, 198, 200, 202, 204, 206, 208, 210, 212, 214, 216, 218, 220, 222, 224, 226, 228, 230, 232, 234, 236, 238), (170, 171, 173, 172), (52, 53, 55, 54), (186, 187, 189, 188), (168, 169, 171, 170), (54, 55, 57, 56), (188, 189, 191, 190), (166, 167, 169, 168), (56, 57, 59, 58), (190, 191, 193, 192), (164, 165, 167, 166), (58, 59, 61, 60), (192, 193, 195, 194), (162, 163, 165, 164), (60, 61, 63, 62), (194, 195, 197, 196), (160, 161, 163, 162), (62, 63, 65, 64), (196, 197, 199, 198), (158, 159, 161, 160), (64, 65, 67, 66), (198, 199, 201, 200), (156, 157, 159, 158), (66, 67, 69, 68), (200, 201, 203, 202), (154, 155, 157, 156), (68, 69, 71, 70), (202, 203, 205, 204), (152, 153, 155, 154), (70, 71, 73, 72), (204, 205, 207, 206), (150, 151, 153, 152), (72, 73, 75, 74), (206, 207, 209, 208), (148, 149, 151, 150), (74, 75, 77, 76), (208, 209, 211, 210), (146, 147, 149, 148), (76, 77, 79, 78), (210, 211, 213, 212), (144, 145, 147, 146), (78, 79, 81, 80), (212, 213, 215, 214), (142, 143, 145, 144), (80, 81, 83, 82), (214, 215, 217, 216), (140, 141, 143, 142), (82, 83, 85, 84), (216, 217, 219, 218), (138, 139, 141, 140), (84, 85, 87, 86), (218, 219, 221, 220), (136, 137, 139, 138), (86, 87, 89, 88), (220, 221, 223, 222), (134, 135, 137, 136), (88, 89, 91, 90), (222, 223, 225, 224), (132, 133, 135, 134), (90, 91, 93, 92), (224, 225, 227, 226), (130, 131, 133, 132), (92, 93, 95, 94), (226, 227, 229, 228), (128, 129, 131, 130), (94, 95, 97, 96), (228, 229, 231, 230), (126, 127, 129, 128), (96, 97, 99, 98), (230, 231, 233, 232), (124, 125, 127, 126), (98, 99, 101, 100), (232, 233, 235, 234), (122, 123, 125, 124), (100, 101, 103, 102), (234, 235, 237, 236), (120, 121, 123, 122), (102, 103, 105, 104), (179, 176, 239, 237, 235, 233, 231, 229, 227, 225, 223, 221, 219, 217, 215, 213, 211, 209, 207, 205, 203, 201, 199, 197, 195, 193, 191, 189, 187, 185, 183, 181), (118, 119, 121, 120), (104, 105, 107, 106), (49, 114, 116, 118, 120, 122, 124, 126, 128, 130, 132, 134, 136, 138, 140, 142, 144, 146, 148, 150, 152, 154, 156, 158, 160, 162, 164, 166, 168, 170, 172, 174), (116, 117, 119, 118), (106, 107, 109, 108), (174, 175, 48, 49), (114, 115, 117, 116), (108, 109, 111, 110), (53, 51, 113, 111, 109, 107, 105, 103, 101, 99, 97, 95, 93, 91, 89, 87, 85, 83, 81, 79, 77, 75, 73, 71, 69, 67, 65, 63, 61, 59, 57, 55), (49, 48, 115, 114), (110, 111, 113, 112), (184, 185, 187, 186), (172, 173, 175, 174), (112, 113, 51, 50), (50, 52, 54, 56, 58, 60, 62, 64, 66, 68, 70, 72, 74, 76, 78, 80, 82, 84, 86, 88, 90, 92, 94, 96, 98, 100, 102, 104, 106, 108, 110, 112), (180, 181, 183, 182), (238, 239, 176, 177), (178, 179, 181, 180), (177, 176, 179, 178), (236, 237, 239, 238), (246, 247, 249, 248), (241, 242, 244, 246, 248, 250, 252, 254, 256, 258, 260, 262, 264, 266, 268, 270, 272, 274, 276, 278, 280, 282, 284, 286, 288, 290, 292, 294, 296, 298, 300, 302), (250, 251, 253, 252), (252, 253, 255, 254), (254, 255, 257, 256), (256, 257, 259, 258), (258, 259, 261, 260), (260, 261, 263, 262), (262, 263, 265, 264), (264, 265, 267, 266), (266, 267, 269, 268), (268, 269, 271, 270), (270, 271, 273, 272), (272, 273, 275, 274), (274, 275, 277, 276), (276, 277, 279, 278), (278, 279, 281, 280), (280, 281, 283, 282), (282, 283, 285, 284), (284, 285, 287, 286), (286, 287, 289, 288), (288, 289, 291, 290), (290, 291, 293, 292), (292, 293, 295, 294), (294, 295, 297, 296), (296, 297, 299, 298), (298, 299, 301, 300), (243, 240, 303, 301, 299, 297, 295, 293, 291, 289, 287, 285, 283, 281, 279, 277, 275, 273, 271, 269, 267, 265, 263, 261, 259, 257, 255, 253, 251, 249, 247, 245), (248, 249, 251, 250), (244, 245, 247, 246), (302, 303, 240, 241), (242, 243, 245, 244), (241, 240, 243, 242), (300, 301, 303, 302), (310, 311, 313, 312), (305, 306, 308, 310, 312, 314, 316, 318, 320, 322, 324, 326, 328, 330, 332, 334, 336, 338, 340, 342, 344, 346, 348, 350, 352, 354, 356, 358, 360, 362, 364, 366), (314, 315, 317, 316), (316, 317, 319, 318), (318, 319, 321, 320), (320, 321, 323, 322), (322, 323, 325, 324), (324, 325, 327, 326), (326, 327, 329, 328), (328, 329, 331, 330), (330, 331, 333, 332), (332, 333, 335, 334), (334, 335, 337, 336), (336, 337, 339, 338), (338, 339, 341, 340), (340, 341, 343, 342), (342, 343, 345, 344), (344, 345, 347, 346), (346, 347, 349, 348), (348, 349, 351, 350), (350, 351, 353, 352), (352, 353, 355, 354), (354, 355, 357, 356), (356, 357, 359, 358), (358, 359, 361, 360), (360, 361, 363, 362), (362, 363, 365, 364), (307, 304, 367, 365, 363, 361, 359, 357, 355, 353, 351, 349, 347, 345, 343, 341, 339, 337, 335, 333, 331, 329, 327, 325, 323, 321, 319, 317, 315, 313, 311, 309), (312, 313, 315, 314), (308, 309, 311, 310), (366, 367, 304, 305), (306, 307, 309, 308), (305, 304, 307, 306), (364, 365, 367, 366), (374, 375, 377, 376), (369, 370, 372, 374, 376, 378, 380, 382, 384, 386, 388, 390, 392, 394, 396, 398, 400, 402, 404, 406, 408, 410, 412, 414, 416, 418, 420, 422, 424, 426, 428, 430), (378, 379, 381, 380), (380, 381, 383, 382), (382, 383, 385, 384), (384, 385, 387, 386), (386, 387, 389, 388), (388, 389, 391, 390), (390, 391, 393, 392), (392, 393, 395, 394), (394, 395, 397, 396), (396, 397, 399, 398), (398, 399, 401, 400), (400, 401, 403, 402), (402, 403, 405, 404), (404, 405, 407, 406), (406, 407, 409, 408), (408, 409, 411, 410), (410, 411, 413, 412), (412, 413, 415, 414), (414, 415, 417, 416), (416, 417, 419, 418), (418, 419, 421, 420), (420, 421, 423, 422), (422, 423, 425, 424), (424, 425, 427, 426), (426, 427, 429, 428), (371, 368, 431, 429, 427, 425, 423, 421, 419, 417, 415, 413, 411, 409, 407, 405, 403, 401, 399, 397, 395, 393, 391, 389, 387, 385, 383, 381, 379, 377, 375, 373), (376, 377, 379, 378), (372, 373, 375, 374), (430, 431, 368, 369), (370, 371, 373, 372), (369, 368, 371, 370), (428, 429, 431, 430), (438, 439, 441, 440), (433, 434, 436, 438, 440, 442, 444, 446, 448, 450, 452, 454, 456, 458, 460, 462, 464, 466, 468, 470, 472, 474, 476, 478, 480, 482, 484, 486, 488, 490, 492, 494), (442, 443, 445, 444), (444, 445, 447, 446), (446, 447, 449, 448), (448, 449, 451, 450), (450, 451, 453, 452), (452, 453, 455, 454), (454, 455, 457, 456), (456, 457, 459, 458), (458, 459, 461, 460), (460, 461, 463, 462), (462, 463, 465, 464), (464, 465, 467, 466), (466, 467, 469, 468), (468, 469, 471, 470), (470, 471, 473, 472), (472, 473, 475, 474), (474, 475, 477, 476), (476, 477, 479, 478), (478, 479, 481, 480), (480, 481, 483, 482), (482, 483, 485, 484), (484, 485, 487, 486), (486, 487, 489, 488), (488, 489, 491, 490), (490, 491, 493, 492), (435, 432, 495, 493, 491, 489, 487, 485, 483, 481, 479, 477, 475, 473, 471, 469, 467, 465, 463, 461, 459, 457, 455, 453, 451, 449, 447, 445, 443, 441, 439, 437), (440, 441, 443, 442), (436, 437, 439, 438), (494, 495, 432, 433), (434, 435, 437, 436), (433, 432, 435, 434), (492, 493, 495, 494), (630, 631, 633, 632), (563, 496, 623, 621, 619, 617, 615, 613, 611, 609, 607, 605, 603, 601, 599, 597, 595, 593, 591, 589, 587, 585, 583, 581, 579, 577, 575, 573, 571, 569, 567, 565), (498, 499, 501, 500), (625, 626, 628, 630, 632, 634, 636, 638, 640, 642, 644, 646, 648, 650, 652, 654, 656, 658, 660, 662, 664, 666, 668, 670, 672, 674, 676, 678, 680, 682, 684, 686), (618, 619, 621, 620), (500, 501, 503, 502), (634, 635, 637, 636), (616, 617, 619, 618), (502, 503, 505, 504), (636, 637, 639, 638), (614, 615, 617, 616), (504, 505, 507, 506), (638, 639, 641, 640), (612, 613, 615, 614), (506, 507, 509, 508), (640, 641, 643, 642), (610, 611, 613, 612), (508, 509, 511, 510), (642, 643, 645, 644), (608, 609, 611, 610), (510, 511, 513, 512), (644, 645, 647, 646), (606, 607, 609, 608), (512, 513, 515, 514), (646, 647, 649, 648), (604, 605, 607, 606), (514, 515, 517, 516), (648, 649, 651, 650), (602, 603, 605, 604), (516, 517, 519, 518), (650, 651, 653, 652), (600, 601, 603, 602), (518, 519, 521, 520), (652, 653, 655, 654), (598, 599, 601, 600), (520, 521, 523, 522), (654, 655, 657, 656), (596, 597, 599, 598), (522, 523, 525, 524), (656, 657, 659, 658), (594, 595, 597, 596), (524, 525, 527, 526), (658, 659, 661, 660), (592, 593, 595, 594), (526, 527, 529, 528), (660, 661, 663, 662), (590, 591, 593, 592), (528, 529, 531, 530), (662, 663, 665, 664), (588, 589, 591, 590), (530, 531, 533, 532), (664, 665, 667, 666), (586, 587, 589, 588), (532, 533, 535, 534), (666, 667, 669, 668), (584, 585, 587, 586), (534, 535, 537, 536), (668, 669, 671, 670), (582, 583, 585, 584), (536, 537, 539, 538), (670, 671, 673, 672), (580, 581, 583, 582), (538, 539, 541, 540), (672, 673, 675, 674), (578, 579, 581, 580), (540, 541, 543, 542), (674, 675, 677, 676), (576, 577, 579, 578), (542, 543, 545, 544), (676, 677, 679, 678), (574, 575, 577, 576), (544, 545, 547, 546), (678, 679, 681, 680), (572, 573, 575, 574), (546, 547, 549, 548), (680, 681, 683, 682), (570, 571, 573, 572), (548, 549, 551, 550), (682, 683, 685, 684), (568, 569, 571, 570), (550, 551, 553, 552), (627, 624, 687, 685, 683, 681, 679, 677, 675, 673, 671, 669, 667, 665, 663, 661, 659, 657, 655, 653, 651, 649, 647, 645, 643, 641, 639, 637, 635, 633, 631, 629), (566, 567, 569, 568), (552, 553, 555, 554), (497, 562, 564, 566, 568, 570, 572, 574, 576, 578, 580, 582, 584, 586, 588, 590, 592, 594, 596, 598, 600, 602, 604, 606, 608, 610, 612, 614, 616, 618, 620, 622), (564, 565, 567, 566), (554, 555, 557, 556), (622, 623, 496, 497), (562, 563, 565, 564), (556, 557, 559, 558), (501, 499, 561, 559, 557, 555, 553, 551, 549, 547, 545, 543, 541, 539, 537, 535, 533, 531, 529, 527, 525, 523, 521, 519, 517, 515, 513, 511, 509, 507, 505, 503), (497, 496, 563, 562), (558, 559, 561, 560), (632, 633, 635, 634), (620, 621, 623, 622), (560, 561, 499, 498), (498, 500, 502, 504, 506, 508, 510, 512, 514, 516, 518, 520, 522, 524, 526, 528, 530, 532, 534, 536, 538, 540, 542, 544, 546, 548, 550, 552, 554, 556, 558, 560), (628, 629, 631, 630), (686, 687, 624, 625), (626, 627, 629, 628), (625, 624, 627, 626), (684, 685, 687, 686), (694, 695, 697, 696), (689, 690, 692, 694, 696, 698, 700, 702, 704, 706, 708, 710, 712, 714, 716, 718, 720, 722, 724, 726, 728, 730, 732, 734, 736, 738, 740, 742, 744, 746, 748, 750), (698, 699, 701, 700), (700, 701, 703, 702), (702, 703, 705, 704), (704, 705, 707, 706), (706, 707, 709, 708), (708, 709, 711, 710), (710, 711, 713, 712), (712, 713, 715, 714), (714, 715, 717, 716), (716, 717, 719, 718), (718, 719, 721, 720), (720, 721, 723, 722), (722, 723, 725, 724), (724, 725, 727, 726), (726, 727, 729, 728), (728, 729, 731, 730), (730, 731, 733, 732), (732, 733, 735, 734), (734, 735, 737, 736), (736, 737, 739, 738), (738, 739, 741, 740), (740, 741, 743, 742), (742, 743, 745, 744), (744, 745, 747, 746), (746, 747, 749, 748), (691, 688, 751, 749, 747, 745, 743, 741, 739, 737, 735, 733, 731, 729, 727, 725, 723, 721, 719, 717, 715, 713, 711, 709, 707, 705, 703, 701, 699, 697, 695, 693), (696, 697, 699, 698), (692, 693, 695, 694), (750, 751, 688, 689), (690, 691, 693, 692), (689, 688, 691, 690), (748, 749, 751, 750), (758, 759, 761, 760), (753, 754, 756, 758, 760, 762, 764, 766, 768, 770, 772, 774, 776, 778, 780, 782, 784, 786, 788, 790, 792, 794, 796, 798, 800, 802, 804, 806, 808, 810, 812, 814), (762, 763, 765, 764), (764, 765, 767, 766), (766, 767, 769, 768), (768, 769, 771, 770), (770, 771, 773, 772), (772, 773, 775, 774), (774, 775, 777, 776), (776, 777, 779, 778), (778, 779, 781, 780), (780, 781, 783, 782), (782, 783, 785, 784), (784, 785, 787, 786), (786, 787, 789, 788), (788, 789, 791, 790), (790, 791, 793, 792), (792, 793, 795, 794), (794, 795, 797, 796), (796, 797, 799, 798), (798, 799, 801, 800), (800, 801, 803, 802), (802, 803, 805, 804), (804, 805, 807, 806), (806, 807, 809, 808), (808, 809, 811, 810), (810, 811, 813, 812), (755, 752, 815, 813, 811, 809, 807, 805, 803, 801, 799, 797, 795, 793, 791, 789, 787, 785, 783, 781, 779, 777, 775, 773, 771, 769, 767, 765, 763, 761, 759, 757), (760, 761, 763, 762), (756, 757, 759, 758), (814, 815, 752, 753), (754, 755, 757, 756), (753, 752, 755, 754), (812, 813, 815, 814), (822, 823, 825, 824), (817, 818, 820, 822, 824, 826, 828, 830, 832, 834, 836, 838, 840, 842, 844, 846, 848, 850, 852, 854, 856, 858, 860, 862, 864, 866, 868, 870, 872, 874, 876, 878), (826, 827, 829, 828), (828, 829, 831, 830), (830, 831, 833, 832), (832, 833, 835, 834), (834, 835, 837, 836), (836, 837, 839, 838), (838, 839, 841, 840), (840, 841, 843, 842), (842, 843, 845, 844), (844, 845, 847, 846), (846, 847, 849, 848), (848, 849, 851, 850), (850, 851, 853, 852), (852, 853, 855, 854), (854, 855, 857, 856), (856, 857, 859, 858), (858, 859, 861, 860), (860, 861, 863, 862), (862, 863, 865, 864), (864, 865, 867, 866), (866, 867, 869, 868), (868, 869, 871, 870), (870, 871, 873, 872), (872, 873, 875, 874), (874, 875, 877, 876), (819, 816, 879, 877, 875, 873, 871, 869, 867, 865, 863, 861, 859, 857, 855, 853, 851, 849, 847, 845, 843, 841, 839, 837, 835, 833, 831, 829, 827, 825, 823, 821), (824, 825, 827, 826), (820, 821, 823, 822), (878, 879, 816, 817), (818, 819, 821, 820), (817, 816, 819, 818), (876, 877, 879, 878), (886, 887, 889, 888), (881, 882, 884, 886, 888, 890, 892, 894, 896, 898, 900, 902, 904, 906, 908, 910, 912, 914, 916, 918, 920, 922, 924, 926, 928, 930, 932, 934, 936, 938, 940, 942), (890, 891, 893, 892), (892, 893, 895, 894), (894, 895, 897, 896), (896, 897, 899, 898), (898, 899, 901, 900), (900, 901, 903, 902), (902, 903, 905, 904), (904, 905, 907, 906), (906, 907, 909, 908), (908, 909, 911, 910), (910, 911, 913, 912), (912, 913, 915, 914), (914, 915, 917, 916), (916, 917, 919, 918), (918, 919, 921, 920), (920, 921, 923, 922), (922, 923, 925, 924), (924, 925, 927, 926), (926, 927, 929, 928), (928, 929, 931, 930), (930, 931, 933, 932), (932, 933, 935, 934), (934, 935, 937, 936), (936, 937, 939, 938), (938, 939, 941, 940), (883, 880, 943, 941, 939, 937, 935, 933, 931, 929, 927, 925, 923, 921, 919, 917, 915, 913, 911, 909, 907, 905, 903, 901, 899, 897, 895, 893, 891, 889, 887, 885), (888, 889, 891, 890), (884, 885, 887, 886), (942, 943, 880, 881), (882, 883, 885, 884), (881, 880, 883, 882), (940, 941, 943, 942), (944, 945, 947, 946), (946, 947, 949, 948), (948, 949, 951, 950), (950, 951, 953, 952), (955, 953, 960, 961), (952, 953, 955, 954), (954, 955, 945, 944), (944, 946, 948, 950, 952, 954), (957, 961, 967, 963), (947, 945, 957, 956), (951, 949, 958, 959), (945, 955, 961, 957), (953, 951, 959, 960), (949, 947, 956, 958), (962, 963, 967, 966, 965, 964), (960, 959, 965, 966), (958, 956, 962, 964), (961, 960, 966, 967), (959, 958, 964, 965), (956, 957, 963, 962)])
me_cube.polygons.foreach_set('material_index', [0, 0, 2, 0, 2, 0, 4, 4, 4, 4, 4, 4, 4, 4, 4, 4, 4, 4, 4, 4, 0, 2, 2, 2, 2, 2, 2, 2, 2, 2, 2, 2, 0, 2, 2, 2, 2, 2, 2, 2, 2, 2, 2, 2, 3, 3, 3, 3, 3, 3, 3, 3, 3, 3, 3, 3, 3, 3, 3, 3, 3, 3, 3, 3, 3, 3, 3, 3, 3, 3, 3, 3, 3, 3, 3, 3, 3, 3, 3, 3, 3, 3, 3, 3, 3, 3, 3, 3, 3, 3, 3, 3, 3, 3, 3, 3, 3, 3, 3, 3, 3, 3, 3, 3, 3, 3, 3, 3, 3, 3, 3, 3, 3, 3, 3, 3, 3, 3, 3, 3, 3, 3, 3, 3, 3, 3, 3, 3, 3, 3, 3, 3, 3, 3, 3, 3, 3, 3, 3, 3, 3, 3, 3, 3, 3, 3, 3, 3, 3, 3, 3, 3, 3, 3, 3, 3, 3, 3, 3, 3, 3, 3, 3, 3, 3, 3, 3, 3, 3, 3, 3, 3, 3, 3, 3, 3, 3, 3, 3, 3, 3, 3, 3, 3, 3, 3, 3, 3, 3, 3, 3, 3, 3, 3, 3, 3, 3, 3, 3, 3, 3, 3, 3, 3, 3, 3, 3, 3, 3, 3, 3, 3, 3, 3, 3, 3, 3, 3, 3, 3, 3, 3, 3, 3, 3, 3, 3, 3, 3, 3, 3, 3, 3, 3, 3, 3, 3, 3, 3, 3, 3, 3, 3, 3, 3, 3, 3, 3, 3, 3, 3, 3, 3, 3, 3, 3, 3, 3, 3, 3, 3, 3, 3, 3, 3, 3, 3, 3, 3, 3, 3, 3, 3, 3, 3, 3, 3, 3, 3, 3, 3, 3, 3, 3, 3, 3, 3, 3, 3, 3, 3, 3, 3, 3, 3, 3, 3, 3, 3, 3, 3, 3, 3, 3, 3, 3, 3, 3, 3, 3, 3, 3, 3, 3, 3, 3, 3, 3, 3, 3, 3, 3, 3, 3, 3, 3, 3, 3, 3, 3, 3, 3, 3, 3, 3, 3, 3, 3, 3, 3, 3, 3, 3, 3, 3, 3, 3, 3, 3, 3, 3, 3, 3, 3, 3, 3, 3, 3, 3, 3, 3, 3, 3, 3, 3, 3, 3, 3, 3, 3, 3, 3, 3, 3, 3, 3, 3, 3, 3, 3, 3, 3, 3, 3, 3, 3, 3, 3, 3, 3, 3, 3, 3, 3, 3, 3, 3, 3, 3, 3, 3, 3, 3, 3, 3, 3, 3, 3, 3, 3, 3, 3, 3, 3, 3, 3, 3, 3, 3, 3, 3, 3, 3, 3, 3, 3, 3, 3, 3, 3, 3, 3, 3, 3, 3, 3, 3, 3, 3, 3, 3, 3, 3, 3, 3, 3, 3, 3, 3, 3, 3, 3, 3, 3, 3, 3, 3, 3, 3, 3, 3, 3, 3, 3, 3, 3, 3, 3, 3, 3, 3, 3, 3, 3, 3, 3, 3, 3, 3, 3, 3, 3, 3, 3, 3, 3, 3, 3, 3, 3, 3, 3, 3, 3, 3, 3, 3, 3, 3, 3, 3, 3, 3, 3, 3, 3, 3, 3, 3, 3, 3, 3, 3, 3, 3, 3, 3, 3, 3, 3, 1, 1, 1, 1, 1, 1, 1, 1, 1, 1, 1, 1, 1, 1, 1, 1, 1, 1, 1, 1])
_uv = me_cube.uv_layers.new(name='UVMap')
_uv.uv.foreach_set('vector', [0.625, 0.5, 0.875, 0.5, 0.875, 0.75, 0.625, 0.75, 0.375, 0.75, 0.625, 0.75, 0.625, 1.0, 0.375, 1.0, 0.625, 0.0, 0.375, 0.0, 0.375, 0.0, 0.625, 0.0, 0.125, 0.5, 0.375, 0.5, 0.375, 0.75, 0.125, 0.75, 0.375, 0.75, 0.625, 0.75, 0.625, 0.75, 0.375, 0.75, 0.375, 0.25, 0.625, 0.25, 0.625, 0.5, 0.375, 0.5, 0.375, 0.0, 0.625, 0.0, 0.625, 0.25, 0.375, 0.25, 0.375, 0.25, 0.625, 0.25, 0.625, 0.5, 0.375, 0.5, 0.375, 0.5, 0.625, 0.5, 0.625, 0.75, 0.375, 0.75, 0.625, 0.75, 0.875, 0.75, 0.875, 0.75, 0.625, 0.75, 0.125, 0.5, 0.375, 0.5, 0.375, 0.75, 0.125, 0.75, 0.625, 0.5, 0.875, 0.5, 0.875, 0.75, 0.625, 0.75, 0.625, 0.75, 0.875, 0.75, 0.875, 0.75, 0.625, 0.75, 0.375, 0.75, 0.625, 0.75, 0.625, 0.75, 0.375, 0.75, 0.625, 0.0, 0.375, 0.0, 0.375, 0.0, 0.625, 0.0, 0.125, 0.75, 0.375, 0.75, 0.375, 0.75, 0.125, 0.75, 0.375, 0.75, 0.625, 0.75, 0.625, 1.0, 0.375, 1.0, 0.375, 0.75, 0.625, 0.75, 0.625, 0.75, 0.375, 0.75, 0.125, 0.75, 0.375, 0.75, 0.375, 0.75, 0.125, 0.75, 0.625, 0.0, 0.375, 0.0, 0.375, 0.0, 0.625, 0.0, 0.375, 0.5, 0.625, 0.5, 0.625, 0.75, 0.375, 0.75, 0.375, 0.5, 0.375, 0.75, 0.375, 0.75, 0.375, 0.5, 0.625, 0.5, 0.625, 0.75, 0.625, 0.75, 0.625, 0.5, 0.625, 0.5, 0.375, 0.5, 0.375, 0.5, 0.625, 0.5, 0.625, 0.5, 0.625, 0.75, 0.625, 0.75, 0.625, 0.5, 0.625, 0.75, 0.375, 0.75, 0.375, 0.75, 0.625, 0.75, 0.375, 0.5, 0.625, 0.5, 0.625, 0.5, 0.375, 0.5, 0.375, 0.75, 0.375, 0.5, 0.375, 0.5, 0.375, 0.75, 0.625, 0.75, 0.375, 0.75, 0.375, 0.75, 0.625, 0.75, 0.375, 0.5, 0.625, 0.5, 0.625, 0.5, 0.375, 0.5, 0.375, 0.75, 0.375, 0.5, 0.375, 0.5, 0.375, 0.75, 0.625, 0.75, 0.625, 0.5, 0.625, 0.5, 0.625, 0.75, 0.375, 0.0, 0.625, 0.0, 0.625, 0.25, 0.375, 0.25, 0.625, 0.25, 0.625, 0.0, 0.625, 0.0, 0.625, 0.25, 0.375, 1.0, 0.625, 1.0, 0.625, 1.0, 0.375, 1.0, 0.625, 0.25, 0.375, 0.25, 0.375, 0.25, 0.625, 0.25, 0.625, 0.25, 0.375, 0.25, 0.375, 0.25, 0.625, 0.25, 0.375, 1.0, 0.625, 1.0, 0.625, 1.0, 0.375, 1.0, 0.125, 0.5, 0.125, 0.75, 0.125, 0.75, 0.125, 0.5, 0.875, 0.75, 0.875, 0.5, 0.875, 0.5, 0.875, 0.75, 0.375, 0.25, 0.625, 0.25, 0.625, 0.25, 0.375, 0.25, 0.125, 0.5, 0.125, 0.75, 0.125, 0.75, 0.125, 0.5, 0.375, 0.0, 0.375, 0.25, 0.375, 0.25, 0.375, 0.0, 0.875, 0.75, 0.875, 0.5, 0.875, 0.5, 0.875, 0.75, 0.9062, 0.5, 0.9062, 1.0, 0.875, 1.0, 0.875, 0.5, 0.2968, 0.4854, 0.25, 0.49, 0.2032, 0.4854, 0.1582, 0.4717, 0.1167, 0.4496, 0.08029, 0.4197, 0.05045, 0.3833, 0.02827, 0.3418, 0.01461, 0.2968, 0.01, 0.25, 0.01461, 0.2032, 0.02827, 0.1582, 0.05045, 0.1167, 0.08029, 0.08029, 0.1167, 0.05045, 0.1582, 0.02827, 0.2032, 0.01461, 0.25, 0.01, 0.2968, 0.01461, 0.3418, 0.02827, 0.3833, 0.05045, 0.4197, 0.08029, 0.4496, 0.1167, 0.4717, 0.1582, 0.4854, 0.2032, 0.49, 0.25, 0.4854, 0.2968, 0.4717, 0.3418, 0.4496, 0.3833, 0.4197, 0.4197, 0.3833, 0.4496, 0.3418, 0.4717, 1.0, 0.5, 1.0, 1.0, 0.9688, 1.0, 0.9688, 0.5, 0.75, 0.49, 0.7968, 0.4854, 0.8418, 0.4717, 0.8833, 0.4496, 0.9197, 0.4197, 0.9496, 0.3833, 0.9717, 0.3418, 0.9854, 0.2968, 0.99, 0.25, 0.9854, 0.2032, 0.9717, 0.1582, 0.9496, 0.1167, 0.9197, 0.08029, 0.8833, 0.05045, 0.8418, 0.02827, 0.7968, 0.01461, 0.75, 0.01, 0.7032, 0.01461, 0.6582, 0.02827, 0.6167, 0.05045, 0.5803, 0.08029, 0.5504, 0.1167, 0.5283, 0.1582, 0.5146, 0.2032, 0.51, 0.25, 0.5146, 0.2968, 0.5283, 0.3418, 0.5504, 0.3833, 0.5803, 0.4197, 0.6167, 0.4496, 0.6582, 0.4717, 0.7032, 0.4854, 0.09375, 0.5, 0.09375, 1.0, 0.0625, 1.0, 0.0625, 0.5, 0.9688, 0.5, 0.9688, 1.0, 0.9375, 1.0, 0.9375, 0.5, 0.8438, 0.5, 0.8438, 1.0, 0.8125, 1.0, 0.8125, 0.5, 0.125, 0.5, 0.125, 1.0, 0.09375, 1.0, 0.09375, 0.5, 0.9375, 0.5, 0.9375, 1.0, 0.9062, 1.0, 0.9062, 0.5, 0.8125, 0.5, 0.8125, 1.0, 0.7812, 1.0, 0.7812, 0.5, 0.1562, 0.5, 0.1562, 1.0, 0.125, 1.0, 0.125, 0.5, 0.9062, 0.5, 0.9062, 1.0, 0.875, 1.0, 0.875, 0.5, 0.7812, 0.5, 0.7812, 1.0, 0.75, 1.0, 0.75, 0.5, 0.1875, 0.5, 0.1875, 1.0, 0.1562, 1.0, 0.1562, 0.5, 0.875, 0.5, 0.875, 1.0, 0.8438, 1.0, 0.8438, 0.5, 0.75, 0.5, 0.75, 1.0, 0.7188, 1.0, 0.7188, 0.5, 0.2188, 0.5, 0.2188, 1.0, 0.1875, 1.0, 0.1875, 0.5, 0.8438, 0.5, 0.8438, 1.0, 0.8125, 1.0, 0.8125, 0.5, 0.7188, 0.5, 0.7188, 1.0, 0.6875, 1.0, 0.6875, 0.5, 0.25, 0.5, 0.25, 1.0, 0.2188, 1.0, 0.2188, 0.5, 0.8125, 0.5, 0.8125, 1.0, 0.7812, 1.0, 0.7812, 0.5, 0.6875, 0.5, 0.6875, 1.0, 0.6562, 1.0, 0.6562, 0.5, 0.2812, 0.5, 0.2812, 1.0, 0.25, 1.0, 0.25, 0.5, 0.7812, 0.5, 0.7812, 1.0, 0.75, 1.0, 0.75, 0.5, 0.6562, 0.5, 0.6562, 1.0, 0.625, 1.0, 0.625, 0.5, 0.3125, 0.5, 0.3125, 1.0, 0.2812, 1.0, 0.2812, 0.5, 0.75, 0.5, 0.75, 1.0, 0.7188, 1.0, 0.7188, 0.5, 0.625, 0.5, 0.625, 1.0, 0.5938, 1.0, 0.5938, 0.5, 0.3438, 0.5, 0.3438, 1.0, 0.3125, 1.0, 0.3125, 0.5, 0.7188, 0.5, 0.7188, 1.0, 0.6875, 1.0, 0.6875, 0.5, 0.5938, 0.5, 0.5938, 1.0, 0.5625, 1.0, 0.5625, 0.5, 0.375, 0.5, 0.375, 1.0, 0.3438, 1.0, 0.3438, 0.5, 0.6875, 0.5, 0.6875, 1.0, 0.6562, 1.0, 0.6562, 0.5, 0.5625, 0.5, 0.5625, 1.0, 0.5312, 1.0, 0.5312, 0.5, 0.4062, 0.5, 0.4062, 1.0, 0.375, 1.0, 0.375, 0.5, 0.6562, 0.5, 0.6562, 1.0, 0.625, 1.0, 0.625, 0.5, 0.5312, 0.5, 0.5312, 1.0, 0.5, 1.0, 0.5, 0.5, 0.4375, 0.5, 0.4375, 1.0, 0.4062, 1.0, 0.4062, 0.5, 0.625, 0.5, 0.625, 1.0, 0.5938, 1.0, 0.5938, 0.5, 0.5, 0.5, 0.5, 1.0, 0.4688, 1.0, 0.4688, 0.5, 0.4688, 0.5, 0.4688, 1.0, 0.4375, 1.0, 0.4375, 0.5, 0.5938, 0.5, 0.5938, 1.0, 0.5625, 1.0, 0.5625, 0.5, 0.4688, 0.5, 0.4688, 1.0, 0.4375, 1.0, 0.4375, 0.5, 0.5, 0.5, 0.5, 1.0, 0.4688, 1.0, 0.4688, 0.5, 0.5625, 0.5, 0.5625, 1.0, 0.5312, 1.0, 0.5312, 0.5, 0.4375, 0.5, 0.4375, 1.0, 0.4062, 1.0, 0.4062, 0.5, 0.5312, 0.5, 0.5312, 1.0, 0.5, 1.0, 0.5, 0.5, 0.5312, 0.5, 0.5312, 1.0, 0.5, 1.0, 0.5, 0.5, 0.4062, 0.5, 0.4062, 1.0, 0.375, 1.0, 0.375, 0.5, 0.5625, 0.5, 0.5625, 1.0, 0.5312, 1.0, 0.5312, 0.5, 0.5, 0.5, 0.5, 1.0, 0.4688, 1.0, 0.4688, 0.5, 0.375, 0.5, 0.375, 1.0, 0.3438, 1.0, 0.3438, 0.5, 0.5938, 0.5, 0.5938, 1.0, 0.5625, 1.0, 0.5625, 0.5, 0.4688, 0.5, 0.4688, 1.0, 0.4375, 1.0, 0.4375, 0.5, 0.3438, 0.5, 0.3438, 1.0, 0.3125, 1.0, 0.3125, 0.5, 0.625, 0.5, 0.625, 1.0, 0.5938, 1.0, 0.5938, 0.5, 0.4375, 0.5, 0.4375, 1.0, 0.4062, 1.0, 0.4062, 0.5, 0.3125, 0.5, 0.3125, 1.0, 0.2812, 1.0, 0.2812, 0.5, 0.6562, 0.5, 0.6562, 1.0, 0.625, 1.0, 0.625, 0.5, 0.4062, 0.5, 0.4062, 1.0, 0.375, 1.0, 0.375, 0.5, 0.2812, 0.5, 0.2812, 1.0, 0.25, 1.0, 0.25, 0.5, 0.6875, 0.5, 0.6875, 1.0, 0.6562, 1.0, 0.6562, 0.5, 0.375, 0.5, 0.375, 1.0, 0.3438, 1.0, 0.3438, 0.5, 0.25, 0.5, 0.25, 1.0, 0.2188, 1.0, 0.2188, 0.5, 0.7188, 0.5, 0.7188, 1.0, 0.6875, 1.0, 0.6875, 0.5, 0.3438, 0.5, 0.3438, 1.0, 0.3125, 1.0, 0.3125, 0.5, 0.2188, 0.5, 0.2188, 1.0, 0.1875, 1.0, 0.1875, 0.5, 0.75, 0.5, 0.75, 1.0, 0.7188, 1.0, 0.7188, 0.5, 0.3125, 0.5, 0.3125, 1.0, 0.2812, 1.0, 0.2812, 0.5, 0.1875, 0.5, 0.1875, 1.0, 0.1562, 1.0, 0.1562, 0.5, 0.7812, 0.5, 0.7812, 1.0, 0.75, 1.0, 0.75, 0.5, 0.2812, 0.5, 0.2812, 1.0, 0.25, 1.0, 0.25, 0.5, 0.1562, 0.5, 0.1562, 1.0, 0.125, 1.0, 0.125, 0.5, 0.8125, 0.5, 0.8125, 1.0, 0.7812, 1.0, 0.7812, 0.5, 0.25, 0.5, 0.25, 1.0, 0.2188, 1.0, 0.2188, 0.5, 0.125, 0.5, 0.125, 1.0, 0.09375, 1.0, 0.09375, 0.5, 0.8438, 0.5, 0.8438, 1.0, 0.8125, 1.0, 0.8125, 0.5, 0.2188, 0.5, 0.2188, 1.0, 0.1875, 1.0, 0.1875, 0.5, 0.09375, 0.5, 0.09375, 1.0, 0.0625, 1.0, 0.0625, 0.5, 0.875, 0.5, 0.875, 1.0, 0.8438, 1.0, 0.8438, 0.5, 0.1875, 0.5, 0.1875, 1.0, 0.1562, 1.0, 0.1562, 0.5, 0.2968, 0.4854, 0.25, 0.49, 0.2032, 0.4854, 0.1582, 0.4717, 0.1167, 0.4496, 0.08029, 0.4197, 0.05045, 0.3833, 0.02827, 0.3418, 0.01461, 0.2968, 0.01, 0.25, 0.01461, 0.2032, 0.02827, 0.1582, 0.05045, 0.1167, 0.08029, 0.08029, 0.1167, 0.05045, 0.1582, 0.02827, 0.2032, 0.01461, 0.25, 0.01, 0.2968, 0.01461, 0.3418, 0.02827, 0.3833, 0.05045, 0.4197, 0.08029, 0.4496, 0.1167, 0.4717, 0.1582, 0.4854, 0.2032, 0.49, 0.25, 0.4854, 0.2968, 0.4717, 0.3418, 0.4496, 0.3833, 0.4197, 0.4197, 0.3833, 0.4496, 0.3418, 0.4717, 0.9062, 0.5, 0.9062, 1.0, 0.875, 1.0, 0.875, 0.5, 0.1562, 0.5, 0.1562, 1.0, 0.125, 1.0, 0.125, 0.5, 0.75, 0.49, 0.7968, 0.4854, 0.8418, 0.4717, 0.8833, 0.4496, 0.9197, 0.4197, 0.9496, 0.3833, 0.9717, 0.3418, 0.9854, 0.2968, 0.99, 0.25, 0.9854, 0.2032, 0.9717, 0.1582, 0.9496, 0.1167, 0.9197, 0.08029, 0.8833, 0.05045, 0.8418, 0.02827, 0.7968, 0.01461, 0.75, 0.01, 0.7032, 0.01461, 0.6582, 0.02827, 0.6167, 0.05045, 0.5803, 0.08029, 0.5504, 0.1167, 0.5283, 0.1582, 0.5146, 0.2032, 0.51, 0.25, 0.5146, 0.2968, 0.5283, 0.3418, 0.5504, 0.3833, 0.5803, 0.4197, 0.6167, 0.4496, 0.6582, 0.4717, 0.7032, 0.4854, 0.9375, 0.5, 0.9375, 1.0, 0.9062, 1.0, 0.9062, 0.5, 0.125, 0.5, 0.125, 1.0, 0.09375, 1.0, 0.09375, 0.5, 0.03125, 0.5, 0.03125, 1.0, 0.0, 1.0, 0.0, 0.5, 0.9688, 0.5, 0.9688, 1.0, 0.9375, 1.0, 0.9375, 0.5, 0.09375, 0.5, 0.09375, 1.0, 0.0625, 1.0, 0.0625, 0.5, 0.2968, 0.4854, 0.25, 0.49, 0.2032, 0.4854, 0.1582, 0.4717, 0.1167, 0.4496, 0.08029, 0.4197, 0.05045, 0.3833, 0.02827, 0.3418, 0.01461, 0.2968, 0.01, 0.25, 0.01461, 0.2032, 0.02827, 0.1582, 0.05045, 0.1167, 0.08029, 0.08029, 0.1167, 0.05045, 0.1582, 0.02827, 0.2032, 0.01461, 0.25, 0.01, 0.2968, 0.01461, 0.3418, 0.02827, 0.3833, 0.05045, 0.4197, 0.08029, 0.4496, 0.1167, 0.4717, 0.1582, 0.4854, 0.2032, 0.49, 0.25, 0.4854, 0.2968, 0.4717, 0.3418, 0.4496, 0.3833, 0.4197, 0.4197, 0.3833, 0.4496, 0.3418, 0.4717, 1.0, 0.5, 1.0, 1.0, 0.9688, 1.0, 0.9688, 0.5, 0.0625, 0.5, 0.0625, 1.0, 0.03125, 1.0, 0.03125, 0.5, 0.875, 0.5, 0.875, 1.0, 0.8438, 1.0, 0.8438, 0.5, 0.0625, 0.5, 0.0625, 1.0, 0.03125, 1.0, 0.03125, 0.5, 0.03125, 0.5, 0.03125, 1.0, 0.0, 1.0, 0.0, 0.5, 0.75, 0.49, 0.7968, 0.4854, 0.8418, 0.4717, 0.8833, 0.4496, 0.9197, 0.4197, 0.9496, 0.3833, 0.9717, 0.3418, 0.9854, 0.2968, 0.99, 0.25, 0.9854, 0.2032, 0.9717, 0.1582, 0.9496, 0.1167, 0.9197, 0.08029, 0.8833, 0.05045, 0.8418, 0.02827, 0.7968, 0.01461, 0.75, 0.01, 0.7032, 0.01461, 0.6582, 0.02827, 0.6167, 0.05045, 0.5803, 0.08029, 0.5504, 0.1167, 0.5283, 0.1582, 0.5146, 0.2032, 0.51, 0.25, 0.5146, 0.2968, 0.5283, 0.3418, 0.5504, 0.3833, 0.5803, 0.4197, 0.6167, 0.4496, 0.6582, 0.4717, 0.7032, 0.4854, 0.9375, 0.5, 0.9375, 1.0, 0.9062, 1.0, 0.9062, 0.5, 0.03125, 0.5, 0.03125, 1.0, 0.0, 1.0, 0.0, 0.5, 0.9688, 0.5, 0.9688, 1.0, 0.9375, 1.0, 0.9375, 0.5, 1.0, 0.5, 1.0, 1.0, 0.9688, 1.0, 0.9688, 0.5, 0.0625, 0.5, 0.0625, 1.0, 0.03125, 1.0, 0.03125, 0.5, 0.9062, 0.5, 0.9062, 1.0, 0.875, 1.0, 0.875, 0.5, 0.75, 0.49, 0.7968, 0.4854, 0.8418, 0.4717, 0.8833, 0.4496, 0.9197, 0.4197, 0.9496, 0.3833, 0.9717, 0.3418, 0.9854, 0.2968, 0.99, 0.25, 0.9854, 0.2032, 0.9717, 0.1582, 0.9496, 0.1167, 0.9197, 0.08029, 0.8833, 0.05045, 0.8418, 0.02827, 0.7968, 0.01461, 0.75, 0.01, 0.7032, 0.01461, 0.6582, 0.02827, 0.6167, 0.05045, 0.5803, 0.08029, 0.5504, 0.1167, 0.5283, 0.1582, 0.5146, 0.2032, 0.51, 0.25, 0.5146, 0.2968, 0.5283, 0.3418, 0.5504, 0.3833, 0.5803, 0.4197, 0.6167, 0.4496, 0.6582, 0.4717, 0.7032, 0.4854, 0.8438, 0.5, 0.8438, 1.0, 0.8125, 1.0, 0.8125, 0.5, 0.8125, 0.5, 0.8125, 1.0, 0.7812, 1.0, 0.7812, 0.5, 0.7812, 0.5, 0.7812, 1.0, 0.75, 1.0, 0.75, 0.5, 0.75, 0.5, 0.75, 1.0, 0.7188, 1.0, 0.7188, 0.5, 0.7188, 0.5, 0.7188, 1.0, 0.6875, 1.0, 0.6875, 0.5, 0.6875, 0.5, 0.6875, 1.0, 0.6562, 1.0, 0.6562, 0.5, 0.6562, 0.5, 0.6562, 1.0, 0.625, 1.0, 0.625, 0.5, 0.625, 0.5, 0.625, 1.0, 0.5938, 1.0, 0.5938, 0.5, 0.5938, 0.5, 0.5938, 1.0, 0.5625, 1.0, 0.5625, 0.5, 0.5625, 0.5, 0.5625, 1.0, 0.5312, 1.0, 0.5312, 0.5, 0.5312, 0.5, 0.5312, 1.0, 0.5, 1.0, 0.5, 0.5, 0.5, 0.5, 0.5, 1.0, 0.4688, 1.0, 0.4688, 0.5, 0.4688, 0.5, 0.4688, 1.0, 0.4375, 1.0, 0.4375, 0.5, 0.4375, 0.5, 0.4375, 1.0, 0.4062, 1.0, 0.4062, 0.5, 0.4062, 0.5, 0.4062, 1.0, 0.375, 1.0, 0.375, 0.5, 0.375, 0.5, 0.375, 1.0, 0.3438, 1.0, 0.3438, 0.5, 0.3438, 0.5, 0.3438, 1.0, 0.3125, 1.0, 0.3125, 0.5, 0.3125, 0.5, 0.3125, 1.0, 0.2812, 1.0, 0.2812, 0.5, 0.2812, 0.5, 0.2812, 1.0, 0.25, 1.0, 0.25, 0.5, 0.25, 0.5, 0.25, 1.0, 0.2188, 1.0, 0.2188, 0.5, 0.2188, 0.5, 0.2188, 1.0, 0.1875, 1.0, 0.1875, 0.5, 0.1875, 0.5, 0.1875, 1.0, 0.1562, 1.0, 0.1562, 0.5, 0.1562, 0.5, 0.1562, 1.0, 0.125, 1.0, 0.125, 0.5, 0.125, 0.5, 0.125, 1.0, 0.09375, 1.0, 0.09375, 0.5, 0.09375, 0.5, 0.09375, 1.0, 0.0625, 1.0, 0.0625, 0.5, 0.2968, 0.4854, 0.25, 0.49, 0.2032, 0.4854, 0.1582, 0.4717, 0.1167, 0.4496, 0.08029, 0.4197, 0.05045, 0.3833, 0.02827, 0.3418, 0.01461, 0.2968, 0.01, 0.25, 0.01461, 0.2032, 0.02827, 0.1582, 0.05045, 0.1167, 0.08029, 0.08029, 0.1167, 0.05045, 0.1582, 0.02827, 0.2032, 0.01461, 0.25, 0.01, 0.2968, 0.01461, 0.3418, 0.02827, 0.3833, 0.05045, 0.4197, 0.08029, 0.4496, 0.1167, 0.4717, 0.1582, 0.4854, 0.2032, 0.49, 0.25, 0.4854, 0.2968, 0.4717, 0.3418, 0.4496, 0.3833, 0.4197, 0.4197, 0.3833, 0.4496, 0.3418, 0.4717, 0.875, 0.5, 0.875, 1.0, 0.8438, 1.0, 0.8438, 0.5, 0.9375, 0.5, 0.9375, 1.0, 0.9062, 1.0, 0.9062, 0.5, 0.03125, 0.5, 0.03125, 1.0, 0.0, 1.0, 0.0, 0.5, 0.9688, 0.5, 0.9688, 1.0, 0.9375, 1.0, 0.9375, 0.5, 1.0, 0.5, 1.0, 1.0, 0.9688, 1.0, 0.9688, 0.5, 0.0625, 0.5, 0.0625, 1.0, 0.03125, 1.0, 0.03125, 0.5, 0.9062, 0.5, 0.9062, 1.0, 0.875, 1.0, 0.875, 0.5, 0.75, 0.49, 0.7968, 0.4854, 0.8418, 0.4717, 0.8833, 0.4496, 0.9197, 0.4197, 0.9496, 0.3833, 0.9717, 0.3418, 0.9854, 0.2968, 0.99, 0.25, 0.9854, 0.2032, 0.9717, 0.1582, 0.9496, 0.1167, 0.9197, 0.08029, 0.8833, 0.05045, 0.8418, 0.02827, 0.7968, 0.01461, 0.75, 0.01, 0.7032, 0.01461, 0.6582, 0.02827, 0.6167, 0.05045, 0.5803, 0.08029, 0.5504, 0.1167, 0.5283, 0.1582, 0.5146, 0.2032, 0.51, 0.25, 0.5146, 0.2968, 0.5283, 0.3418, 0.5504, 0.3833, 0.5803, 0.4197, 0.6167, 0.4496, 0.6582, 0.4717, 0.7032, 0.4854, 0.8438, 0.5, 0.8438, 1.0, 0.8125, 1.0, 0.8125, 0.5, 0.8125, 0.5, 0.8125, 1.0, 0.7812, 1.0, 0.7812, 0.5, 0.7812, 0.5, 0.7812, 1.0, 0.75, 1.0, 0.75, 0.5, 0.75, 0.5, 0.75, 1.0, 0.7188, 1.0, 0.7188, 0.5, 0.7188, 0.5, 0.7188, 1.0, 0.6875, 1.0, 0.6875, 0.5, 0.6875, 0.5, 0.6875, 1.0, 0.6562, 1.0, 0.6562, 0.5, 0.6562, 0.5, 0.6562, 1.0, 0.625, 1.0, 0.625, 0.5, 0.625, 0.5, 0.625, 1.0, 0.5938, 1.0, 0.5938, 0.5, 0.5938, 0.5, 0.5938, 1.0, 0.5625, 1.0, 0.5625, 0.5, 0.5625, 0.5, 0.5625, 1.0, 0.5312, 1.0, 0.5312, 0.5, 0.5312, 0.5, 0.5312, 1.0, 0.5, 1.0, 0.5, 0.5, 0.5, 0.5, 0.5, 1.0, 0.4688, 1.0, 0.4688, 0.5, 0.4688, 0.5, 0.4688, 1.0, 0.4375, 1.0, 0.4375, 0.5, 0.4375, 0.5, 0.4375, 1.0, 0.4062, 1.0, 0.4062, 0.5, 0.4062, 0.5, 0.4062, 1.0, 0.375, 1.0, 0.375, 0.5, 0.375, 0.5, 0.375, 1.0, 0.3438, 1.0, 0.3438, 0.5, 0.3438, 0.5, 0.3438, 1.0, 0.3125, 1.0, 0.3125, 0.5, 0.3125, 0.5, 0.3125, 1.0, 0.2812, 1.0, 0.2812, 0.5, 0.2812, 0.5, 0.2812, 1.0, 0.25, 1.0, 0.25, 0.5, 0.25, 0.5, 0.25, 1.0, 0.2188, 1.0, 0.2188, 0.5, 0.2188, 0.5, 0.2188, 1.0, 0.1875, 1.0, 0.1875, 0.5, 0.1875, 0.5, 0.1875, 1.0, 0.1562, 1.0, 0.1562, 0.5, 0.1562, 0.5, 0.1562, 1.0, 0.125, 1.0, 0.125, 0.5, 0.125, 0.5, 0.125, 1.0, 0.09375, 1.0, 0.09375, 0.5, 0.09375, 0.5, 0.09375, 1.0, 0.0625, 1.0, 0.0625, 0.5, 0.2968, 0.4854, 0.25, 0.49, 0.2032, 0.4854, 0.1582, 0.4717, 0.1167, 0.4496, 0.08029, 0.4197, 0.05045, 0.3833, 0.02827, 0.3418, 0.01461, 0.2968, 0.01, 0.25, 0.01461, 0.2032, 0.02827, 0.1582, 0.05045, 0.1167, 0.08029, 0.08029, 0.1167, 0.05045, 0.1582, 0.02827, 0.2032, 0.01461, 0.25, 0.01, 0.2968, 0.01461, 0.3418, 0.02827, 0.3833, 0.05045, 0.4197, 0.08029, 0.4496, 0.1167, 0.4717, 0.1582, 0.4854, 0.2032, 0.49, 0.25, 0.4854, 0.2968, 0.4717, 0.3418, 0.4496, 0.3833, 0.4197, 0.4197, 0.3833, 0.4496, 0.3418, 0.4717, 0.875, 0.5, 0.875, 1.0, 0.8438, 1.0, 0.8438, 0.5, 0.9375, 0.5, 0.9375, 1.0, 0.9062, 1.0, 0.9062, 0.5, 0.03125, 0.5, 0.03125, 1.0, 0.0, 1.0, 0.0, 0.5, 0.9688, 0.5, 0.9688, 1.0, 0.9375, 1.0, 0.9375, 0.5, 1.0, 0.5, 1.0, 1.0, 0.9688, 1.0, 0.9688, 0.5, 0.0625, 0.5, 0.0625, 1.0, 0.03125, 1.0, 0.03125, 0.5, 0.9062, 0.5, 0.9062, 1.0, 0.875, 1.0, 0.875, 0.5, 0.75, 0.49, 0.7968, 0.4854, 0.8418, 0.4717, 0.8833, 0.4496, 0.9197, 0.4197, 0.9496, 0.3833, 0.9717, 0.3418, 0.9854, 0.2968, 0.99, 0.25, 0.9854, 0.2032, 0.9717, 0.1582, 0.9496, 0.1167, 0.9197, 0.08029, 0.8833, 0.05045, 0.8418, 0.02827, 0.7968, 0.01461, 0.75, 0.01, 0.7032, 0.01461, 0.6582, 0.02827, 0.6167, 0.05045, 0.5803, 0.08029, 0.5504, 0.1167, 0.5283, 0.1582, 0.5146, 0.2032, 0.51, 0.25, 0.5146, 0.2968, 0.5283, 0.3418, 0.5504, 0.3833, 0.5803, 0.4197, 0.6167, 0.4496, 0.6582, 0.4717, 0.7032, 0.4854, 0.8438, 0.5, 0.8438, 1.0, 0.8125, 1.0, 0.8125, 0.5, 0.8125, 0.5, 0.8125, 1.0, 0.7812, 1.0, 0.7812, 0.5, 0.7812, 0.5, 0.7812, 1.0, 0.75, 1.0, 0.75, 0.5, 0.75, 0.5, 0.75, 1.0, 0.7188, 1.0, 0.7188, 0.5, 0.7188, 0.5, 0.7188, 1.0, 0.6875, 1.0, 0.6875, 0.5, 0.6875, 0.5, 0.6875, 1.0, 0.6562, 1.0, 0.6562, 0.5, 0.6562, 0.5, 0.6562, 1.0, 0.625, 1.0, 0.625, 0.5, 0.625, 0.5, 0.625, 1.0, 0.5938, 1.0, 0.5938, 0.5, 0.5938, 0.5, 0.5938, 1.0, 0.5625, 1.0, 0.5625, 0.5, 0.5625, 0.5, 0.5625, 1.0, 0.5312, 1.0, 0.5312, 0.5, 0.5312, 0.5, 0.5312, 1.0, 0.5, 1.0, 0.5, 0.5, 0.5, 0.5, 0.5, 1.0, 0.4688, 1.0, 0.4688, 0.5, 0.4688, 0.5, 0.4688, 1.0, 0.4375, 1.0, 0.4375, 0.5, 0.4375, 0.5, 0.4375, 1.0, 0.4062, 1.0, 0.4062, 0.5, 0.4062, 0.5, 0.4062, 1.0, 0.375, 1.0, 0.375, 0.5, 0.375, 0.5, 0.375, 1.0, 0.3438, 1.0, 0.3438, 0.5, 0.3438, 0.5, 0.3438, 1.0, 0.3125, 1.0, 0.3125, 0.5, 0.3125, 0.5, 0.3125, 1.0, 0.2812, 1.0, 0.2812, 0.5, 0.2812, 0.5, 0.2812, 1.0, 0.25, 1.0, 0.25, 0.5, 0.25, 0.5, 0.25, 1.0, 0.2188, 1.0, 0.2188, 0.5, 0.2188, 0.5, 0.2188, 1.0, 0.1875, 1.0, 0.1875, 0.5, 0.1875, 0.5, 0.1875, 1.0, 0.1562, 1.0, 0.1562, 0.5, 0.1562, 0.5, 0.1562, 1.0, 0.125, 1.0, 0.125, 0.5, 0.125, 0.5, 0.125, 1.0, 0.09375, 1.0, 0.09375, 0.5, 0.09375, 0.5, 0.09375, 1.0, 0.0625, 1.0, 0.0625, 0.5, 0.2968, 0.4854, 0.25, 0.49, 0.2032, 0.4854, 0.1582, 0.4717, 0.1167, 0.4496, 0.08029, 0.4197, 0.05045, 0.3833, 0.02827, 0.3418, 0.01461, 0.2968, 0.01, 0.25, 0.01461, 0.2032, 0.02827, 0.1582, 0.05045, 0.1167, 0.08029, 0.08029, 0.1167, 0.05045, 0.1582, 0.02827, 0.2032, 0.01461, 0.25, 0.01, 0.2968, 0.01461, 0.3418, 0.02827, 0.3833, 0.05045, 0.4197, 0.08029, 0.4496, 0.1167, 0.4717, 0.1582, 0.4854, 0.2032, 0.49, 0.25, 0.4854, 0.2968, 0.4717, 0.3418, 0.4496, 0.3833, 0.4197, 0.4197, 0.3833, 0.4496, 0.3418, 0.4717, 0.875, 0.5, 0.875, 1.0, 0.8438, 1.0, 0.8438, 0.5, 0.9375, 0.5, 0.9375, 1.0, 0.9062, 1.0, 0.9062, 0.5, 0.03125, 0.5, 0.03125, 1.0, 0.0, 1.0, 0.0, 0.5, 0.9688, 0.5, 0.9688, 1.0, 0.9375, 1.0, 0.9375, 0.5, 1.0, 0.5, 1.0, 1.0, 0.9688, 1.0, 0.9688, 0.5, 0.0625, 0.5, 0.0625, 1.0, 0.03125, 1.0, 0.03125, 0.5, 0.9062, 0.5, 0.9062, 1.0, 0.875, 1.0, 0.875, 0.5, 0.75, 0.49, 0.7968, 0.4854, 0.8418, 0.4717, 0.8833, 0.4496, 0.9197, 0.4197, 0.9496, 0.3833, 0.9717, 0.3418, 0.9854, 0.2968, 0.99, 0.25, 0.9854, 0.2032, 0.9717, 0.1582, 0.9496, 0.1167, 0.9197, 0.08029, 0.8833, 0.05045, 0.8418, 0.02827, 0.7968, 0.01461, 0.75, 0.01, 0.7032, 0.01461, 0.6582, 0.02827, 0.6167, 0.05045, 0.5803, 0.08029, 0.5504, 0.1167, 0.5283, 0.1582, 0.5146, 0.2032, 0.51, 0.25, 0.5146, 0.2968, 0.5283, 0.3418, 0.5504, 0.3833, 0.5803, 0.4197, 0.6167, 0.4496, 0.6582, 0.4717, 0.7032, 0.4854, 0.8438, 0.5, 0.8438, 1.0, 0.8125, 1.0, 0.8125, 0.5, 0.8125, 0.5, 0.8125, 1.0, 0.7812, 1.0, 0.7812, 0.5, 0.7812, 0.5, 0.7812, 1.0, 0.75, 1.0, 0.75, 0.5, 0.75, 0.5, 0.75, 1.0, 0.7188, 1.0, 0.7188, 0.5, 0.7188, 0.5, 0.7188, 1.0, 0.6875, 1.0, 0.6875, 0.5, 0.6875, 0.5, 0.6875, 1.0, 0.6562, 1.0, 0.6562, 0.5, 0.6562, 0.5, 0.6562, 1.0, 0.625, 1.0, 0.625, 0.5, 0.625, 0.5, 0.625, 1.0, 0.5938, 1.0, 0.5938, 0.5, 0.5938, 0.5, 0.5938, 1.0, 0.5625, 1.0, 0.5625, 0.5, 0.5625, 0.5, 0.5625, 1.0, 0.5312, 1.0, 0.5312, 0.5, 0.5312, 0.5, 0.5312, 1.0, 0.5, 1.0, 0.5, 0.5, 0.5, 0.5, 0.5, 1.0, 0.4688, 1.0, 0.4688, 0.5, 0.4688, 0.5, 0.4688, 1.0, 0.4375, 1.0, 0.4375, 0.5, 0.4375, 0.5, 0.4375, 1.0, 0.4062, 1.0, 0.4062, 0.5, 0.4062, 0.5, 0.4062, 1.0, 0.375, 1.0, 0.375, 0.5, 0.375, 0.5, 0.375, 1.0, 0.3438, 1.0, 0.3438, 0.5, 0.3438, 0.5, 0.3438, 1.0, 0.3125, 1.0, 0.3125, 0.5, 0.3125, 0.5, 0.3125, 1.0, 0.2812, 1.0, 0.2812, 0.5, 0.2812, 0.5, 0.2812, 1.0, 0.25, 1.0, 0.25, 0.5, 0.25, 0.5, 0.25, 1.0, 0.2188, 1.0, 0.2188, 0.5, 0.2188, 0.5, 0.2188, 1.0, 0.1875, 1.0, 0.1875, 0.5, 0.1875, 0.5, 0.1875, 1.0, 0.1562, 1.0, 0.1562, 0.5, 0.1562, 0.5, 0.1562, 1.0, 0.125, 1.0, 0.125, 0.5, 0.125, 0.5, 0.125, 1.0, 0.09375, 1.0, 0.09375, 0.5, 0.09375, 0.5, 0.09375, 1.0, 0.0625, 1.0, 0.0625, 0.5, 0.2968, 0.4854, 0.25, 0.49, 0.2032, 0.4854, 0.1582, 0.4717, 0.1167, 0.4496, 0.08029, 0.4197, 0.05045, 0.3833, 0.02827, 0.3418, 0.01461, 0.2968, 0.01, 0.25, 0.01461, 0.2032, 0.02827, 0.1582, 0.05045, 0.1167, 0.08029, 0.08029, 0.1167, 0.05045, 0.1582, 0.02827, 0.2032, 0.01461, 0.25, 0.01, 0.2968, 0.01461, 0.3418, 0.02827, 0.3833, 0.05045, 0.4197, 0.08029, 0.4496, 0.1167, 0.4717, 0.1582, 0.4854, 0.2032, 0.49, 0.25, 0.4854, 0.2968, 0.4717, 0.3418, 0.4496, 0.3833, 0.4197, 0.4197, 0.3833, 0.4496, 0.3418, 0.4717, 0.875, 0.5, 0.875, 1.0, 0.8438, 1.0, 0.8438, 0.5, 0.9375, 0.5, 0.9375, 1.0, 0.9062, 1.0, 0.9062, 0.5, 0.03125, 0.5, 0.03125, 1.0, 0.0, 1.0, 0.0, 0.5, 0.9688, 0.5, 0.9688, 1.0, 0.9375, 1.0, 0.9375, 0.5, 1.0, 0.5, 1.0, 1.0, 0.9688, 1.0, 0.9688, 0.5, 0.0625, 0.5, 0.0625, 1.0, 0.03125, 1.0, 0.03125, 0.5, 0.9062, 0.5, 0.9062, 1.0, 0.875, 1.0, 0.875, 0.5, 0.2968, 0.4854, 0.25, 0.49, 0.2032, 0.4854, 0.1582, 0.4717, 0.1167, 0.4496, 0.08029, 0.4197, 0.05045, 0.3833, 0.02827, 0.3418, 0.01461, 0.2968, 0.01, 0.25, 0.01461, 0.2032, 0.02827, 0.1582, 0.05045, 0.1167, 0.08029, 0.08029, 0.1167, 0.05045, 0.1582, 0.02827, 0.2032, 0.01461, 0.25, 0.01, 0.2968, 0.01461, 0.3418, 0.02827, 0.3833, 0.05045, 0.4197, 0.08029, 0.4496, 0.1167, 0.4717, 0.1582, 0.4854, 0.2032, 0.49, 0.25, 0.4854, 0.2968, 0.4717, 0.3418, 0.4496, 0.3833, 0.4197, 0.4197, 0.3833, 0.4496, 0.3418, 0.4717, 1.0, 0.5, 1.0, 1.0, 0.9688, 1.0, 0.9688, 0.5, 0.75, 0.49, 0.7968, 0.4854, 0.8418, 0.4717, 0.8833, 0.4496, 0.9197, 0.4197, 0.9496, 0.3833, 0.9717, 0.3418, 0.9854, 0.2968, 0.99, 0.25, 0.9854, 0.2032, 0.9717, 0.1582, 0.9496, 0.1167, 0.9197, 0.08029, 0.8833, 0.05045, 0.8418, 0.02827, 0.7968, 0.01461, 0.75, 0.01, 0.7032, 0.01461, 0.6582, 0.02827, 0.6167, 0.05045, 0.5803, 0.08029, 0.5504, 0.1167, 0.5283, 0.1582, 0.5146, 0.2032, 0.51, 0.25, 0.5146, 0.2968, 0.5283, 0.3418, 0.5504, 0.3833, 0.5803, 0.4197, 0.6167, 0.4496, 0.6582, 0.4717, 0.7032, 0.4854, 0.09375, 0.5, 0.09375, 1.0, 0.0625, 1.0, 0.0625, 0.5, 0.9688, 0.5, 0.9688, 1.0, 0.9375, 1.0, 0.9375, 0.5, 0.8438, 0.5, 0.8438, 1.0, 0.8125, 1.0, 0.8125, 0.5, 0.125, 0.5, 0.125, 1.0, 0.09375, 1.0, 0.09375, 0.5, 0.9375, 0.5, 0.9375, 1.0, 0.9062, 1.0, 0.9062, 0.5, 0.8125, 0.5, 0.8125, 1.0, 0.7812, 1.0, 0.7812, 0.5, 0.1562, 0.5, 0.1562, 1.0, 0.125, 1.0, 0.125, 0.5, 0.9062, 0.5, 0.9062, 1.0, 0.875, 1.0, 0.875, 0.5, 0.7812, 0.5, 0.7812, 1.0, 0.75, 1.0, 0.75, 0.5, 0.1875, 0.5, 0.1875, 1.0, 0.1562, 1.0, 0.1562, 0.5, 0.875, 0.5, 0.875, 1.0, 0.8438, 1.0, 0.8438, 0.5, 0.75, 0.5, 0.75, 1.0, 0.7188, 1.0, 0.7188, 0.5, 0.2188, 0.5, 0.2188, 1.0, 0.1875, 1.0, 0.1875, 0.5, 0.8438, 0.5, 0.8438, 1.0, 0.8125, 1.0, 0.8125, 0.5, 0.7188, 0.5, 0.7188, 1.0, 0.6875, 1.0, 0.6875, 0.5, 0.25, 0.5, 0.25, 1.0, 0.2188, 1.0, 0.2188, 0.5, 0.8125, 0.5, 0.8125, 1.0, 0.7812, 1.0, 0.7812, 0.5, 0.6875, 0.5, 0.6875, 1.0, 0.6562, 1.0, 0.6562, 0.5, 0.2812, 0.5, 0.2812, 1.0, 0.25, 1.0, 0.25, 0.5, 0.7812, 0.5, 0.7812, 1.0, 0.75, 1.0, 0.75, 0.5, 0.6562, 0.5, 0.6562, 1.0, 0.625, 1.0, 0.625, 0.5, 0.3125, 0.5, 0.3125, 1.0, 0.2812, 1.0, 0.2812, 0.5, 0.75, 0.5, 0.75, 1.0, 0.7188, 1.0, 0.7188, 0.5, 0.625, 0.5, 0.625, 1.0, 0.5938, 1.0, 0.5938, 0.5, 0.3438, 0.5, 0.3438, 1.0, 0.3125, 1.0, 0.3125, 0.5, 0.7188, 0.5, 0.7188, 1.0, 0.6875, 1.0, 0.6875, 0.5, 0.5938, 0.5, 0.5938, 1.0, 0.5625, 1.0, 0.5625, 0.5, 0.375, 0.5, 0.375, 1.0, 0.3438, 1.0, 0.3438, 0.5, 0.6875, 0.5, 0.6875, 1.0, 0.6562, 1.0, 0.6562, 0.5, 0.5625, 0.5, 0.5625, 1.0, 0.5312, 1.0, 0.5312, 0.5, 0.4062, 0.5, 0.4062, 1.0, 0.375, 1.0, 0.375, 0.5, 0.6562, 0.5, 0.6562, 1.0, 0.625, 1.0, 0.625, 0.5, 0.5312, 0.5, 0.5312, 1.0, 0.5, 1.0, 0.5, 0.5, 0.4375, 0.5, 0.4375, 1.0, 0.4062, 1.0, 0.4062, 0.5, 0.625, 0.5, 0.625, 1.0, 0.5938, 1.0, 0.5938, 0.5, 0.5, 0.5, 0.5, 1.0, 0.4688, 1.0, 0.4688, 0.5, 0.4688, 0.5, 0.4688, 1.0, 0.4375, 1.0, 0.4375, 0.5, 0.5938, 0.5, 0.5938, 1.0, 0.5625, 1.0, 0.5625, 0.5, 0.4688, 0.5, 0.4688, 1.0, 0.4375, 1.0, 0.4375, 0.5, 0.5, 0.5, 0.5, 1.0, 0.4688, 1.0, 0.4688, 0.5, 0.5625, 0.5, 0.5625, 1.0, 0.5312, 1.0, 0.5312, 0.5, 0.4375, 0.5, 0.4375, 1.0, 0.4062, 1.0, 0.4062, 0.5, 0.5312, 0.5, 0.5312, 1.0, 0.5, 1.0, 0.5, 0.5, 0.5312, 0.5, 0.5312, 1.0, 0.5, 1.0, 0.5, 0.5, 0.4062, 0.5, 0.4062, 1.0, 0.375, 1.0, 0.375, 0.5, 0.5625, 0.5, 0.5625, 1.0, 0.5312, 1.0, 0.5312, 0.5, 0.5, 0.5, 0.5, 1.0, 0.4688, 1.0, 0.4688, 0.5, 0.375, 0.5, 0.375, 1.0, 0.3438, 1.0, 0.3438, 0.5, 0.5938, 0.5, 0.5938, 1.0, 0.5625, 1.0, 0.5625, 0.5, 0.4688, 0.5, 0.4688, 1.0, 0.4375, 1.0, 0.4375, 0.5, 0.3438, 0.5, 0.3438, 1.0, 0.3125, 1.0, 0.3125, 0.5, 0.625, 0.5, 0.625, 1.0, 0.5938, 1.0, 0.5938, 0.5, 0.4375, 0.5, 0.4375, 1.0, 0.4062, 1.0, 0.4062, 0.5, 0.3125, 0.5, 0.3125, 1.0, 0.2812, 1.0, 0.2812, 0.5, 0.6562, 0.5, 0.6562, 1.0, 0.625, 1.0, 0.625, 0.5, 0.4062, 0.5, 0.4062, 1.0, 0.375, 1.0, 0.375, 0.5, 0.2812, 0.5, 0.2812, 1.0, 0.25, 1.0, 0.25, 0.5, 0.6875, 0.5, 0.6875, 1.0, 0.6562, 1.0, 0.6562, 0.5, 0.375, 0.5, 0.375, 1.0, 0.3438, 1.0, 0.3438, 0.5, 0.25, 0.5, 0.25, 1.0, 0.2188, 1.0, 0.2188, 0.5, 0.7188, 0.5, 0.7188, 1.0, 0.6875, 1.0, 0.6875, 0.5, 0.3438, 0.5, 0.3438, 1.0, 0.3125, 1.0, 0.3125, 0.5, 0.2188, 0.5, 0.2188, 1.0, 0.1875, 1.0, 0.1875, 0.5, 0.75, 0.5, 0.75, 1.0, 0.7188, 1.0, 0.7188, 0.5, 0.3125, 0.5, 0.3125, 1.0, 0.2812, 1.0, 0.2812, 0.5, 0.1875, 0.5, 0.1875, 1.0, 0.1562, 1.0, 0.1562, 0.5, 0.7812, 0.5, 0.7812, 1.0, 0.75, 1.0, 0.75, 0.5, 0.2812, 0.5, 0.2812, 1.0, 0.25, 1.0, 0.25, 0.5, 0.1562, 0.5, 0.1562, 1.0, 0.125, 1.0, 0.125, 0.5, 0.8125, 0.5, 0.8125, 1.0, 0.7812, 1.0, 0.7812, 0.5, 0.25, 0.5, 0.25, 1.0, 0.2188, 1.0, 0.2188, 0.5, 0.125, 0.5, 0.125, 1.0, 0.09375, 1.0, 0.09375, 0.5, 0.8438, 0.5, 0.8438, 1.0, 0.8125, 1.0, 0.8125, 0.5, 0.2188, 0.5, 0.2188, 1.0, 0.1875, 1.0, 0.1875, 0.5, 0.09375, 0.5, 0.09375, 1.0, 0.0625, 1.0, 0.0625, 0.5, 0.875, 0.5, 0.875, 1.0, 0.8438, 1.0, 0.8438, 0.5, 0.1875, 0.5, 0.1875, 1.0, 0.1562, 1.0, 0.1562, 0.5, 0.2968, 0.4854, 0.25, 0.49, 0.2032, 0.4854, 0.1582, 0.4717, 0.1167, 0.4496, 0.08029, 0.4197, 0.05045, 0.3833, 0.02827, 0.3418, 0.01461, 0.2968, 0.01, 0.25, 0.01461, 0.2032, 0.02827, 0.1582, 0.05045, 0.1167, 0.08029, 0.08029, 0.1167, 0.05045, 0.1582, 0.02827, 0.2032, 0.01461, 0.25, 0.01, 0.2968, 0.01461, 0.3418, 0.02827, 0.3833, 0.05045, 0.4197, 0.08029, 0.4496, 0.1167, 0.4717, 0.1582, 0.4854, 0.2032, 0.49, 0.25, 0.4854, 0.2968, 0.4717, 0.3418, 0.4496, 0.3833, 0.4197, 0.4197, 0.3833, 0.4496, 0.3418, 0.4717, 0.9062, 0.5, 0.9062, 1.0, 0.875, 1.0, 0.875, 0.5, 0.1562, 0.5, 0.1562, 1.0, 0.125, 1.0, 0.125, 0.5, 0.75, 0.49, 0.7968, 0.4854, 0.8418, 0.4717, 0.8833, 0.4496, 0.9197, 0.4197, 0.9496, 0.3833, 0.9717, 0.3418, 0.9854, 0.2968, 0.99, 0.25, 0.9854, 0.2032, 0.9717, 0.1582, 0.9496, 0.1167, 0.9197, 0.08029, 0.8833, 0.05045, 0.8418, 0.02827, 0.7968, 0.01461, 0.75, 0.01, 0.7032, 0.01461, 0.6582, 0.02827, 0.6167, 0.05045, 0.5803, 0.08029, 0.5504, 0.1167, 0.5283, 0.1582, 0.5146, 0.2032, 0.51, 0.25, 0.5146, 0.2968, 0.5283, 0.3418, 0.5504, 0.3833, 0.5803, 0.4197, 0.6167, 0.4496, 0.6582, 0.4717, 0.7032, 0.4854, 0.9375, 0.5, 0.9375, 1.0, 0.9062, 1.0, 0.9062, 0.5, 0.125, 0.5, 0.125, 1.0, 0.09375, 1.0, 0.09375, 0.5, 0.03125, 0.5, 0.03125, 1.0, 0.0, 1.0, 0.0, 0.5, 0.9688, 0.5, 0.9688, 1.0, 0.9375, 1.0, 0.9375, 0.5, 0.09375, 0.5, 0.09375, 1.0, 0.0625, 1.0, 0.0625, 0.5, 0.2968, 0.4854, 0.25, 0.49, 0.2032, 0.4854, 0.1582, 0.4717, 0.1167, 0.4496, 0.08029, 0.4197, 0.05045, 0.3833, 0.02827, 0.3418, 0.01461, 0.2968, 0.01, 0.25, 0.01461, 0.2032, 0.02827, 0.1582, 0.05045, 0.1167, 0.08029, 0.08029, 0.1167, 0.05045, 0.1582, 0.02827, 0.2032, 0.01461, 0.25, 0.01, 0.2968, 0.01461, 0.3418, 0.02827, 0.3833, 0.05045, 0.4197, 0.08029, 0.4496, 0.1167, 0.4717, 0.1582, 0.4854, 0.2032, 0.49, 0.25, 0.4854, 0.2968, 0.4717, 0.3418, 0.4496, 0.3833, 0.4197, 0.4197, 0.3833, 0.4496, 0.3418, 0.4717, 1.0, 0.5, 1.0, 1.0, 0.9688, 1.0, 0.9688, 0.5, 0.0625, 0.5, 0.0625, 1.0, 0.03125, 1.0, 0.03125, 0.5, 0.875, 0.5, 0.875, 1.0, 0.8438, 1.0, 0.8438, 0.5, 0.0625, 0.5, 0.0625, 1.0, 0.03125, 1.0, 0.03125, 0.5, 0.03125, 0.5, 0.03125, 1.0, 0.0, 1.0, 0.0, 0.5, 0.75, 0.49, 0.7968, 0.4854, 0.8418, 0.4717, 0.8833, 0.4496, 0.9197, 0.4197, 0.9496, 0.3833, 0.9717, 0.3418, 0.9854, 0.2968, 0.99, 0.25, 0.9854, 0.2032, 0.9717, 0.1582, 0.9496, 0.1167, 0.9197, 0.08029, 0.8833, 0.05045, 0.8418, 0.02827, 0.7968, 0.01461, 0.75, 0.01, 0.7032, 0.01461, 0.6582, 0.02827, 0.6167, 0.05045, 0.5803, 0.08029, 0.5504, 0.1167, 0.5283, 0.1582, 0.5146, 0.2032, 0.51, 0.25, 0.5146, 0.2968, 0.5283, 0.3418, 0.5504, 0.3833, 0.5803, 0.4197, 0.6167, 0.4496, 0.6582, 0.4717, 0.7032, 0.4854, 0.9375, 0.5, 0.9375, 1.0, 0.9062, 1.0, 0.9062, 0.5, 0.03125, 0.5, 0.03125, 1.0, 0.0, 1.0, 0.0, 0.5, 0.9688, 0.5, 0.9688, 1.0, 0.9375, 1.0, 0.9375, 0.5, 1.0, 0.5, 1.0, 1.0, 0.9688, 1.0, 0.9688, 0.5, 0.0625, 0.5, 0.0625, 1.0, 0.03125, 1.0, 0.03125, 0.5, 0.9062, 0.5, 0.9062, 1.0, 0.875, 1.0, 0.875, 0.5, 0.75, 0.49, 0.7968, 0.4854, 0.8418, 0.4717, 0.8833, 0.4496, 0.9197, 0.4197, 0.9496, 0.3833, 0.9717, 0.3418, 0.9854, 0.2968, 0.99, 0.25, 0.9854, 0.2032, 0.9717, 0.1582, 0.9496, 0.1167, 0.9197, 0.08029, 0.8833, 0.05045, 0.8418, 0.02827, 0.7968, 0.01461, 0.75, 0.01, 0.7032, 0.01461, 0.6582, 0.02827, 0.6167, 0.05045, 0.5803, 0.08029, 0.5504, 0.1167, 0.5283, 0.1582, 0.5146, 0.2032, 0.51, 0.25, 0.5146, 0.2968, 0.5283, 0.3418, 0.5504, 0.3833, 0.5803, 0.4197, 0.6167, 0.4496, 0.6582, 0.4717, 0.7032, 0.4854, 0.8438, 0.5, 0.8438, 1.0, 0.8125, 1.0, 0.8125, 0.5, 0.8125, 0.5, 0.8125, 1.0, 0.7812, 1.0, 0.7812, 0.5, 0.7812, 0.5, 0.7812, 1.0, 0.75, 1.0, 0.75, 0.5, 0.75, 0.5, 0.75, 1.0, 0.7188, 1.0, 0.7188, 0.5, 0.7188, 0.5, 0.7188, 1.0, 0.6875, 1.0, 0.6875, 0.5, 0.6875, 0.5, 0.6875, 1.0, 0.6562, 1.0, 0.6562, 0.5, 0.6562, 0.5, 0.6562, 1.0, 0.625, 1.0, 0.625, 0.5, 0.625, 0.5, 0.625, 1.0, 0.5938, 1.0, 0.5938, 0.5, 0.5938, 0.5, 0.5938, 1.0, 0.5625, 1.0, 0.5625, 0.5, 0.5625, 0.5, 0.5625, 1.0, 0.5312, 1.0, 0.5312, 0.5, 0.5312, 0.5, 0.5312, 1.0, 0.5, 1.0, 0.5, 0.5, 0.5, 0.5, 0.5, 1.0, 0.4688, 1.0, 0.4688, 0.5, 0.4688, 0.5, 0.4688, 1.0, 0.4375, 1.0, 0.4375, 0.5, 0.4375, 0.5, 0.4375, 1.0, 0.4062, 1.0, 0.4062, 0.5, 0.4062, 0.5, 0.4062, 1.0, 0.375, 1.0, 0.375, 0.5, 0.375, 0.5, 0.375, 1.0, 0.3438, 1.0, 0.3438, 0.5, 0.3438, 0.5, 0.3438, 1.0, 0.3125, 1.0, 0.3125, 0.5, 0.3125, 0.5, 0.3125, 1.0, 0.2812, 1.0, 0.2812, 0.5, 0.2812, 0.5, 0.2812, 1.0, 0.25, 1.0, 0.25, 0.5, 0.25, 0.5, 0.25, 1.0, 0.2188, 1.0, 0.2188, 0.5, 0.2188, 0.5, 0.2188, 1.0, 0.1875, 1.0, 0.1875, 0.5, 0.1875, 0.5, 0.1875, 1.0, 0.1562, 1.0, 0.1562, 0.5, 0.1562, 0.5, 0.1562, 1.0, 0.125, 1.0, 0.125, 0.5, 0.125, 0.5, 0.125, 1.0, 0.09375, 1.0, 0.09375, 0.5, 0.09375, 0.5, 0.09375, 1.0, 0.0625, 1.0, 0.0625, 0.5, 0.2968, 0.4854, 0.25, 0.49, 0.2032, 0.4854, 0.1582, 0.4717, 0.1167, 0.4496, 0.08029, 0.4197, 0.05045, 0.3833, 0.02827, 0.3418, 0.01461, 0.2968, 0.01, 0.25, 0.01461, 0.2032, 0.02827, 0.1582, 0.05045, 0.1167, 0.08029, 0.08029, 0.1167, 0.05045, 0.1582, 0.02827, 0.2032, 0.01461, 0.25, 0.01, 0.2968, 0.01461, 0.3418, 0.02827, 0.3833, 0.05045, 0.4197, 0.08029, 0.4496, 0.1167, 0.4717, 0.1582, 0.4854, 0.2032, 0.49, 0.25, 0.4854, 0.2968, 0.4717, 0.3418, 0.4496, 0.3833, 0.4197, 0.4197, 0.3833, 0.4496, 0.3418, 0.4717, 0.875, 0.5, 0.875, 1.0, 0.8438, 1.0, 0.8438, 0.5, 0.9375, 0.5, 0.9375, 1.0, 0.9062, 1.0, 0.9062, 0.5, 0.03125, 0.5, 0.03125, 1.0, 0.0, 1.0, 0.0, 0.5, 0.9688, 0.5, 0.9688, 1.0, 0.9375, 1.0, 0.9375, 0.5, 1.0, 0.5, 1.0, 1.0, 0.9688, 1.0, 0.9688, 0.5, 0.0625, 0.5, 0.0625, 1.0, 0.03125, 1.0, 0.03125, 0.5, 0.9062, 0.5, 0.9062, 1.0, 0.875, 1.0, 0.875, 0.5, 0.75, 0.49, 0.7968, 0.4854, 0.8418, 0.4717, 0.8833, 0.4496, 0.9197, 0.4197, 0.9496, 0.3833, 0.9717, 0.3418, 0.9854, 0.2968, 0.99, 0.25, 0.9854, 0.2032, 0.9717, 0.1582, 0.9496, 0.1167, 0.9197, 0.08029, 0.8833, 0.05045, 0.8418, 0.02827, 0.7968, 0.01461, 0.75, 0.01, 0.7032, 0.01461, 0.6582, 0.02827, 0.6167, 0.05045, 0.5803, 0.08029, 0.5504, 0.1167, 0.5283, 0.1582, 0.5146, 0.2032, 0.51, 0.25, 0.5146, 0.2968, 0.5283, 0.3418, 0.5504, 0.3833, 0.5803, 0.4197, 0.6167, 0.4496, 0.6582, 0.4717, 0.7032, 0.4854, 0.8438, 0.5, 0.8438, 1.0, 0.8125, 1.0, 0.8125, 0.5, 0.8125, 0.5, 0.8125, 1.0, 0.7812, 1.0, 0.7812, 0.5, 0.7812, 0.5, 0.7812, 1.0, 0.75, 1.0, 0.75, 0.5, 0.75, 0.5, 0.75, 1.0, 0.7188, 1.0, 0.7188, 0.5, 0.7188, 0.5, 0.7188, 1.0, 0.6875, 1.0, 0.6875, 0.5, 0.6875, 0.5, 0.6875, 1.0, 0.6562, 1.0, 0.6562, 0.5, 0.6562, 0.5, 0.6562, 1.0, 0.625, 1.0, 0.625, 0.5, 0.625, 0.5, 0.625, 1.0, 0.5938, 1.0, 0.5938, 0.5, 0.5938, 0.5, 0.5938, 1.0, 0.5625, 1.0, 0.5625, 0.5, 0.5625, 0.5, 0.5625, 1.0, 0.5312, 1.0, 0.5312, 0.5, 0.5312, 0.5, 0.5312, 1.0, 0.5, 1.0, 0.5, 0.5, 0.5, 0.5, 0.5, 1.0, 0.4688, 1.0, 0.4688, 0.5, 0.4688, 0.5, 0.4688, 1.0, 0.4375, 1.0, 0.4375, 0.5, 0.4375, 0.5, 0.4375, 1.0, 0.4062, 1.0, 0.4062, 0.5, 0.4062, 0.5, 0.4062, 1.0, 0.375, 1.0, 0.375, 0.5, 0.375, 0.5, 0.375, 1.0, 0.3438, 1.0, 0.3438, 0.5, 0.3438, 0.5, 0.3438, 1.0, 0.3125, 1.0, 0.3125, 0.5, 0.3125, 0.5, 0.3125, 1.0, 0.2812, 1.0, 0.2812, 0.5, 0.2812, 0.5, 0.2812, 1.0, 0.25, 1.0, 0.25, 0.5, 0.25, 0.5, 0.25, 1.0, 0.2188, 1.0, 0.2188, 0.5, 0.2188, 0.5, 0.2188, 1.0, 0.1875, 1.0, 0.1875, 0.5, 0.1875, 0.5, 0.1875, 1.0, 0.1562, 1.0, 0.1562, 0.5, 0.1562, 0.5, 0.1562, 1.0, 0.125, 1.0, 0.125, 0.5, 0.125, 0.5, 0.125, 1.0, 0.09375, 1.0, 0.09375, 0.5, 0.09375, 0.5, 0.09375, 1.0, 0.0625, 1.0, 0.0625, 0.5, 0.2968, 0.4854, 0.25, 0.49, 0.2032, 0.4854, 0.1582, 0.4717, 0.1167, 0.4496, 0.08029, 0.4197, 0.05045, 0.3833, 0.02827, 0.3418, 0.01461, 0.2968, 0.01, 0.25, 0.01461, 0.2032, 0.02827, 0.1582, 0.05045, 0.1167, 0.08029, 0.08029, 0.1167, 0.05045, 0.1582, 0.02827, 0.2032, 0.01461, 0.25, 0.01, 0.2968, 0.01461, 0.3418, 0.02827, 0.3833, 0.05045, 0.4197, 0.08029, 0.4496, 0.1167, 0.4717, 0.1582, 0.4854, 0.2032, 0.49, 0.25, 0.4854, 0.2968, 0.4717, 0.3418, 0.4496, 0.3833, 0.4197, 0.4197, 0.3833, 0.4496, 0.3418, 0.4717, 0.875, 0.5, 0.875, 1.0, 0.8438, 1.0, 0.8438, 0.5, 0.9375, 0.5, 0.9375, 1.0, 0.9062, 1.0, 0.9062, 0.5, 0.03125, 0.5, 0.03125, 1.0, 0.0, 1.0, 0.0, 0.5, 0.9688, 0.5, 0.9688, 1.0, 0.9375, 1.0, 0.9375, 0.5, 1.0, 0.5, 1.0, 1.0, 0.9688, 1.0, 0.9688, 0.5, 0.0625, 0.5, 0.0625, 1.0, 0.03125, 1.0, 0.03125, 0.5, 0.9062, 0.5, 0.9062, 1.0, 0.875, 1.0, 0.875, 0.5, 0.75, 0.49, 0.7968, 0.4854, 0.8418, 0.4717, 0.8833, 0.4496, 0.9197, 0.4197, 0.9496, 0.3833, 0.9717, 0.3418, 0.9854, 0.2968, 0.99, 0.25, 0.9854, 0.2032, 0.9717, 0.1582, 0.9496, 0.1167, 0.9197, 0.08029, 0.8833, 0.05045, 0.8418, 0.02827, 0.7968, 0.01461, 0.75, 0.01, 0.7032, 0.01461, 0.6582, 0.02827, 0.6167, 0.05045, 0.5803, 0.08029, 0.5504, 0.1167, 0.5283, 0.1582, 0.5146, 0.2032, 0.51, 0.25, 0.5146, 0.2968, 0.5283, 0.3418, 0.5504, 0.3833, 0.5803, 0.4197, 0.6167, 0.4496, 0.6582, 0.4717, 0.7032, 0.4854, 0.8438, 0.5, 0.8438, 1.0, 0.8125, 1.0, 0.8125, 0.5, 0.8125, 0.5, 0.8125, 1.0, 0.7812, 1.0, 0.7812, 0.5, 0.7812, 0.5, 0.7812, 1.0, 0.75, 1.0, 0.75, 0.5, 0.75, 0.5, 0.75, 1.0, 0.7188, 1.0, 0.7188, 0.5, 0.7188, 0.5, 0.7188, 1.0, 0.6875, 1.0, 0.6875, 0.5, 0.6875, 0.5, 0.6875, 1.0, 0.6562, 1.0, 0.6562, 0.5, 0.6562, 0.5, 0.6562, 1.0, 0.625, 1.0, 0.625, 0.5, 0.625, 0.5, 0.625, 1.0, 0.5938, 1.0, 0.5938, 0.5, 0.5938, 0.5, 0.5938, 1.0, 0.5625, 1.0, 0.5625, 0.5, 0.5625, 0.5, 0.5625, 1.0, 0.5312, 1.0, 0.5312, 0.5, 0.5312, 0.5, 0.5312, 1.0, 0.5, 1.0, 0.5, 0.5, 0.5, 0.5, 0.5, 1.0, 0.4688, 1.0, 0.4688, 0.5, 0.4688, 0.5, 0.4688, 1.0, 0.4375, 1.0, 0.4375, 0.5, 0.4375, 0.5, 0.4375, 1.0, 0.4062, 1.0, 0.4062, 0.5, 0.4062, 0.5, 0.4062, 1.0, 0.375, 1.0, 0.375, 0.5, 0.375, 0.5, 0.375, 1.0, 0.3438, 1.0, 0.3438, 0.5, 0.3438, 0.5, 0.3438, 1.0, 0.3125, 1.0, 0.3125, 0.5, 0.3125, 0.5, 0.3125, 1.0, 0.2812, 1.0, 0.2812, 0.5, 0.2812, 0.5, 0.2812, 1.0, 0.25, 1.0, 0.25, 0.5, 0.25, 0.5, 0.25, 1.0, 0.2188, 1.0, 0.2188, 0.5, 0.2188, 0.5, 0.2188, 1.0, 0.1875, 1.0, 0.1875, 0.5, 0.1875, 0.5, 0.1875, 1.0, 0.1562, 1.0, 0.1562, 0.5, 0.1562, 0.5, 0.1562, 1.0, 0.125, 1.0, 0.125, 0.5, 0.125, 0.5, 0.125, 1.0, 0.09375, 1.0, 0.09375, 0.5, 0.09375, 0.5, 0.09375, 1.0, 0.0625, 1.0, 0.0625, 0.5, 0.2968, 0.4854, 0.25, 0.49, 0.2032, 0.4854, 0.1582, 0.4717, 0.1167, 0.4496, 0.08029, 0.4197, 0.05045, 0.3833, 0.02827, 0.3418, 0.01461, 0.2968, 0.01, 0.25, 0.01461, 0.2032, 0.02827, 0.1582, 0.05045, 0.1167, 0.08029, 0.08029, 0.1167, 0.05045, 0.1582, 0.02827, 0.2032, 0.01461, 0.25, 0.01, 0.2968, 0.01461, 0.3418, 0.02827, 0.3833, 0.05045, 0.4197, 0.08029, 0.4496, 0.1167, 0.4717, 0.1582, 0.4854, 0.2032, 0.49, 0.25, 0.4854, 0.2968, 0.4717, 0.3418, 0.4496, 0.3833, 0.4197, 0.4197, 0.3833, 0.4496, 0.3418, 0.4717, 0.875, 0.5, 0.875, 1.0, 0.8438, 1.0, 0.8438, 0.5, 0.9375, 0.5, 0.9375, 1.0, 0.9062, 1.0, 0.9062, 0.5, 0.03125, 0.5, 0.03125, 1.0, 0.0, 1.0, 0.0, 0.5, 0.9688, 0.5, 0.9688, 1.0, 0.9375, 1.0, 0.9375, 0.5, 1.0, 0.5, 1.0, 1.0, 0.9688, 1.0, 0.9688, 0.5, 0.0625, 0.5, 0.0625, 1.0, 0.03125, 1.0, 0.03125, 0.5, 0.9062, 0.5, 0.9062, 1.0, 0.875, 1.0, 0.875, 0.5, 0.75, 0.49, 0.7968, 0.4854, 0.8418, 0.4717, 0.8833, 0.4496, 0.9197, 0.4197, 0.9496, 0.3833, 0.9717, 0.3418, 0.9854, 0.2968, 0.99, 0.25, 0.9854, 0.2032, 0.9717, 0.1582, 0.9496, 0.1167, 0.9197, 0.08029, 0.8833, 0.05045, 0.8418, 0.02827, 0.7968, 0.01461, 0.75, 0.01, 0.7032, 0.01461, 0.6582, 0.02827, 0.6167, 0.05045, 0.5803, 0.08029, 0.5504, 0.1167, 0.5283, 0.1582, 0.5146, 0.2032, 0.51, 0.25, 0.5146, 0.2968, 0.5283, 0.3418, 0.5504, 0.3833, 0.5803, 0.4197, 0.6167, 0.4496, 0.6582, 0.4717, 0.7032, 0.4854, 0.8438, 0.5, 0.8438, 1.0, 0.8125, 1.0, 0.8125, 0.5, 0.8125, 0.5, 0.8125, 1.0, 0.7812, 1.0, 0.7812, 0.5, 0.7812, 0.5, 0.7812, 1.0, 0.75, 1.0, 0.75, 0.5, 0.75, 0.5, 0.75, 1.0, 0.7188, 1.0, 0.7188, 0.5, 0.7188, 0.5, 0.7188, 1.0, 0.6875, 1.0, 0.6875, 0.5, 0.6875, 0.5, 0.6875, 1.0, 0.6562, 1.0, 0.6562, 0.5, 0.6562, 0.5, 0.6562, 1.0, 0.625, 1.0, 0.625, 0.5, 0.625, 0.5, 0.625, 1.0, 0.5938, 1.0, 0.5938, 0.5, 0.5938, 0.5, 0.5938, 1.0, 0.5625, 1.0, 0.5625, 0.5, 0.5625, 0.5, 0.5625, 1.0, 0.5312, 1.0, 0.5312, 0.5, 0.5312, 0.5, 0.5312, 1.0, 0.5, 1.0, 0.5, 0.5, 0.5, 0.5, 0.5, 1.0, 0.4688, 1.0, 0.4688, 0.5, 0.4688, 0.5, 0.4688, 1.0, 0.4375, 1.0, 0.4375, 0.5, 0.4375, 0.5, 0.4375, 1.0, 0.4062, 1.0, 0.4062, 0.5, 0.4062, 0.5, 0.4062, 1.0, 0.375, 1.0, 0.375, 0.5, 0.375, 0.5, 0.375, 1.0, 0.3438, 1.0, 0.3438, 0.5, 0.3438, 0.5, 0.3438, 1.0, 0.3125, 1.0, 0.3125, 0.5, 0.3125, 0.5, 0.3125, 1.0, 0.2812, 1.0, 0.2812, 0.5, 0.2812, 0.5, 0.2812, 1.0, 0.25, 1.0, 0.25, 0.5, 0.25, 0.5, 0.25, 1.0, 0.2188, 1.0, 0.2188, 0.5, 0.2188, 0.5, 0.2188, 1.0, 0.1875, 1.0, 0.1875, 0.5, 0.1875, 0.5, 0.1875, 1.0, 0.1562, 1.0, 0.1562, 0.5, 0.1562, 0.5, 0.1562, 1.0, 0.125, 1.0, 0.125, 0.5, 0.125, 0.5, 0.125, 1.0, 0.09375, 1.0, 0.09375, 0.5, 0.09375, 0.5, 0.09375, 1.0, 0.0625, 1.0, 0.0625, 0.5, 0.2968, 0.4854, 0.25, 0.49, 0.2032, 0.4854, 0.1582, 0.4717, 0.1167, 0.4496, 0.08029, 0.4197, 0.05045, 0.3833, 0.02827, 0.3418, 0.01461, 0.2968, 0.01, 0.25, 0.01461, 0.2032, 0.02827, 0.1582, 0.05045, 0.1167, 0.08029, 0.08029, 0.1167, 0.05045, 0.1582, 0.02827, 0.2032, 0.01461, 0.25, 0.01, 0.2968, 0.01461, 0.3418, 0.02827, 0.3833, 0.05045, 0.4197, 0.08029, 0.4496, 0.1167, 0.4717, 0.1582, 0.4854, 0.2032, 0.49, 0.25, 0.4854, 0.2968, 0.4717, 0.3418, 0.4496, 0.3833, 0.4197, 0.4197, 0.3833, 0.4496, 0.3418, 0.4717, 0.875, 0.5, 0.875, 1.0, 0.8438, 1.0, 0.8438, 0.5, 0.9375, 0.5, 0.9375, 1.0, 0.9062, 1.0, 0.9062, 0.5, 0.03125, 0.5, 0.03125, 1.0, 0.0, 1.0, 0.0, 0.5, 0.9688, 0.5, 0.9688, 1.0, 0.9375, 1.0, 0.9375, 0.5, 1.0, 0.5, 1.0, 1.0, 0.9688, 1.0, 0.9688, 0.5, 0.0625, 0.5, 0.0625, 1.0, 0.03125, 1.0, 0.03125, 0.5, 1.0, 0.5, 1.0, 1.0, 0.8333, 1.0, 0.8333, 0.5, 0.8333, 0.5, 0.8333, 1.0, 0.6667, 1.0, 0.6667, 0.5, 0.6667, 0.5, 0.6667, 1.0, 0.5, 1.0, 0.5, 0.5, 0.5, 0.5, 0.5, 1.0, 0.3333, 1.0, 0.3333, 0.5, 0.1667, 1.0, 0.3333, 1.0, 0.3333, 1.0, 0.1667, 1.0, 0.3333, 0.5, 0.3333, 1.0, 0.1667, 1.0, 0.1667, 0.5, 0.1667, 0.5, 0.1667, 1.0, -8.941e-08, 1.0, -8.941e-08, 0.5, 0.75, 0.49, 0.9578, 0.37, 0.9578, 0.13, 0.75, 0.01, 0.5422, 0.13, 0.5422, 0.37, -8.941e-08, 1.0, 0.1667, 1.0, 0.1667, 1.0, -8.941e-08, 1.0, 0.8333, 1.0, 1.0, 1.0, 1.0, 1.0, 0.8333, 1.0, 0.5, 1.0, 0.6667, 1.0, 0.6667, 1.0, 0.5, 1.0, -8.941e-08, 1.0, 0.1667, 1.0, 0.1667, 1.0, -8.941e-08, 1.0, 0.3333, 1.0, 0.5, 1.0, 0.5, 1.0, 0.3333, 1.0, 0.6667, 1.0, 0.8333, 1.0, 0.8333, 1.0, 0.6667, 1.0, 0.4578, 0.37, 0.25, 0.49, 0.04215, 0.37, 0.04215, 0.13, 0.25, 0.01, 0.4578, 0.13, 0.3333, 1.0, 0.5, 1.0, 0.5, 1.0, 0.3333, 1.0, 0.6667, 1.0, 0.8333, 1.0, 0.8333, 1.0, 0.6667, 1.0, 0.1667, 1.0, 0.3333, 1.0, 0.3333, 1.0, 0.1667, 1.0, 0.5, 1.0, 0.6667, 1.0, 0.6667, 1.0, 0.5, 1.0, 0.8333, 1.0, 1.0, 1.0, 1.0, 1.0, 0.8333, 1.0])
me_cube.materials.append(mat_material)
me_cube.materials.append(mat_material_001)
me_cube.materials.append(mat_material_002)
me_cube.materials.append(mat_material_003)
me_cube.materials.append(mat_material_004)
me_cube.use_mirror_vertex_groups = False
me_cube.update()

# ---- objects
ob_cube = bpy.data.objects.new('Cube', me_cube)
ob_light = bpy.data.objects.new('Light', light_light)
ob_camera = bpy.data.objects.new('Camera', cam_camera)

# ---- transforms, parenting, visibility, modifiers, constraints
ob_cube.location = (0.0, 0.0, 0.0)
ob_cube.lock_rotations_4d = False
ob_cube.empty_display_type = 'ARROWS'
ob_cube.lineart.crease_threshold = 0.0
ob_light.location = (4.076, 1.005, 5.904)
ob_light.rotation_euler = (0.6503, 0.05522, 1.866)
ob_light.lock_rotations_4d = False
ob_light.empty_display_type = 'ARROWS'
ob_light.color = (0.0, 0.0, 0.0, 0.0)
ob_light.lineart.crease_threshold = 0.0
ob_camera.location = (7.359, -6.926, 4.958)
ob_camera.rotation_euler = (1.109, 0.0, 0.8149)
ob_camera.lock_rotations_4d = False
ob_camera.empty_display_type = 'ARROWS'
ob_camera.color = (0.0, 0.0, 0.0, 0.0)
ob_camera.display_type = 'WIRE'
ob_camera.lineart.crease_threshold = 0.0

# ---- collection membership
col_collection.objects.link(ob_cube)
col_collection.objects.link(ob_light)
col_collection.objects.link(ob_camera)

# ---- scene / render settings (as saved in the file)
scene.camera = ob_camera
scene.frame_start = 1; scene.frame_end = 250; scene.frame_set(1)
scene.render.engine = 'BLENDER_EEVEE_NEXT'
scene.cycles.sampling_pattern = 'TABULATED_SOBOL'
scene.cycles.use_light_tree = False
scene.view_settings.view_transform = 'Filmic'
bpy.context.view_layer.update()
